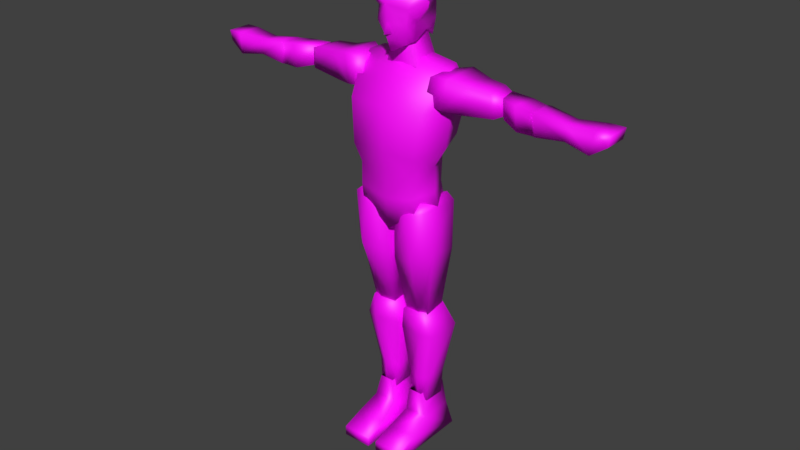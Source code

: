 # Source: lowPoly_man_hero.blend  (saved by Blender 2.93.21; exported with 4.5.12 LTS)
import bpy
from mathutils import Matrix  # noqa: F401  (used for matrix-valued properties, if any)

bpy.ops.wm.read_factory_settings(use_empty=True)
scene = bpy.context.scene
scene.name = 'Scene'

# ---- collections
col_collection_1 = bpy.data.collections.new('Collection 1'); scene.collection.children.link(col_collection_1)

# ---- images (referenced by path relative to the original .blend; pixels are not part of the script)
import os
ASSET_DIR = os.environ.get("B2B_ASSET_DIR", "")  # directory of the original .blend (textures are referenced by path, not embedded)
HERE = os.path.dirname(os.path.abspath(__file__))  # packed textures are extracted next to this script under _unpacked/

def load_image(name, relpath, width, height, colorspace="sRGB"):
    """Load a texture the original file referenced (path relative to the .blend, or extracted next to this script)."""
    p = next((c for c in (os.path.join(HERE, relpath), os.path.join(ASSET_DIR, relpath)) if relpath and os.path.exists(c)), "")
    if p:
        img = bpy.data.images.load(p, check_existing=True)
        img.name = name
    else:  # same state as the original file: an image datablock whose file is absent (Cycles renders it pink)
        img = bpy.data.images.new(name, width, height)
        img.source = "FILE"
        img.filepath = "//" + (relpath or name)
    img.colorspace_settings.name = colorspace
    return img
img_quien_es_quien_dc_comics_universo_marvel__jpg_004 = load_image('¿Quien es quien DC Comics Universo Marvel….jpg.004', '¿Quien es quien DC Comics Universo Marvel….jpg', 1024, 1024, 'sRGB')
img_quien_es_quien_dc_comics_universo_marvel__jpg = load_image('¿Quien es quien DC Comics Universo Marvel….jpg', '¿Quien es quien DC Comics Universo Marvel….jpg', 1024, 1024, 'sRGB')
img_quien_es_quien_dc_comics_universo_marvel__jpg_001 = load_image('¿Quien es quien DC Comics Universo Marvel….jpg.001', '¿Quien es quien DC Comics Universo Marvel….jpg', 1024, 1024, 'sRGB')
img_quien_es_quien_dc_comics_universo_marvel__jpg_002 = load_image('¿Quien es quien DC Comics Universo Marvel….jpg.002', '¿Quien es quien DC Comics Universo Marvel….jpg', 1024, 1024, 'sRGB')
img_quien_es_quien_dc_comics_universo_marvel__jpg_003 = load_image('¿Quien es quien DC Comics Universo Marvel….jpg.003', '¿Quien es quien DC Comics Universo Marvel….jpg', 1024, 1024, 'sRGB')
img_quien_es_quien_dc_comics_universo_marvel__jpg_005 = load_image('¿Quien es quien DC Comics Universo Marvel….jpg.005', '¿Quien es quien DC Comics Universo Marvel….jpg', 1024, 1024, 'sRGB')
img_quien_es_quien_dc_comics_universo_marvel__jpg_006 = load_image('¿Quien es quien DC Comics Universo Marvel….jpg.006', '¿Quien es quien DC Comics Universo Marvel….jpg', 1024, 1024, 'sRGB')

# ---- materials (node trees are filled in below, after node groups)
mat_material_005 = bpy.data.materials.new('Material.005')
mat_material_005.roughness = 0.5
mat_material_002 = bpy.data.materials.new('Material.002')
mat_material_002.roughness = 0.5
mat_material_001 = bpy.data.materials.new('Material.001')
mat_material_001.roughness = 0.5
mat_material_003 = bpy.data.materials.new('Material.003')
mat_material_003.roughness = 0.5
mat_material_004 = bpy.data.materials.new('Material.004')
mat_material_004.roughness = 0.5
mat_material_006 = bpy.data.materials.new('Material.006')
mat_material_006.roughness = 0.5
mat_material_007 = bpy.data.materials.new('Material.007')
mat_material_007.roughness = 0.5

# ---- material node trees
mat_material_005.use_nodes = True; mat_material_005.node_tree.nodes.clear()
_N = mat_material_005.node_tree.nodes; _L = mat_material_005.node_tree.links
n0 = _N.new('ShaderNodeBsdfPrincipled'); n0.name = 'Principled BSDF'; n0.location = (10, 300)
n0.distribution = 'GGX'
n0.subsurface_method = 'BURLEY'
n0.inputs[3].default_value = 1.45
n0.inputs[27].default_value = (0.0, 0.0, 0.0, 1.0)
n0.inputs[28].default_value = 1.0
n1 = _N.new('ShaderNodeOutputMaterial'); n1.name = 'Material Output'; n1.location = (300, 300)
n2 = _N.new('ShaderNodeNormalMap'); n2.name = 'Normal Map'; n2.location = (-300, -300)
n2.label = 'Normal/Map'
n2.inputs[0].default_value = 0.0
n3 = _N.new('ShaderNodeTexImage'); n3.name = 'Image Texture'; n3.location = (-300, 600)
n3.image = img_quien_es_quien_dc_comics_universo_marvel__jpg_004
_L.new(n0.outputs[0], n1.inputs[0])
_L.new(n2.outputs[0], n0.inputs[5])
_L.new(n3.outputs[0], n0.inputs[0])
n1.is_active_output = True
mat_material_002.use_nodes = True; mat_material_002.node_tree.nodes.clear()
_N = mat_material_002.node_tree.nodes; _L = mat_material_002.node_tree.links
n0 = _N.new('ShaderNodeBsdfPrincipled'); n0.name = 'Principled BSDF'; n0.location = (10, 300)
n0.distribution = 'GGX'
n0.subsurface_method = 'BURLEY'
n0.inputs[3].default_value = 1.45
n0.inputs[27].default_value = (0.0, 0.0, 0.0, 1.0)
n0.inputs[28].default_value = 1.0
n1 = _N.new('ShaderNodeOutputMaterial'); n1.name = 'Material Output'; n1.location = (300, 300)
n2 = _N.new('ShaderNodeNormalMap'); n2.name = 'Normal Map'; n2.location = (-300, -300)
n2.label = 'Normal/Map'
n2.inputs[0].default_value = 0.0
n3 = _N.new('ShaderNodeTexImage'); n3.name = 'Image Texture'; n3.location = (-300, 600)
n3.image = img_quien_es_quien_dc_comics_universo_marvel__jpg
_L.new(n0.outputs[0], n1.inputs[0])
_L.new(n2.outputs[0], n0.inputs[5])
_L.new(n3.outputs[0], n0.inputs[0])
n1.is_active_output = True
mat_material_001.use_nodes = True; mat_material_001.node_tree.nodes.clear()
_N = mat_material_001.node_tree.nodes; _L = mat_material_001.node_tree.links
n0 = _N.new('ShaderNodeBsdfPrincipled'); n0.name = 'Principled BSDF'; n0.location = (10, 300)
n0.distribution = 'GGX'
n0.subsurface_method = 'BURLEY'
n0.inputs[3].default_value = 1.45
n0.inputs[27].default_value = (0.0, 0.0, 0.0, 1.0)
n0.inputs[28].default_value = 1.0
n1 = _N.new('ShaderNodeOutputMaterial'); n1.name = 'Material Output'; n1.location = (300, 300)
n2 = _N.new('ShaderNodeNormalMap'); n2.name = 'Normal Map'; n2.location = (-300, -300)
n2.label = 'Normal/Map'
n2.inputs[0].default_value = 0.0
n3 = _N.new('ShaderNodeTexImage'); n3.name = 'Image Texture'; n3.location = (-300, 600)
n3.image = img_quien_es_quien_dc_comics_universo_marvel__jpg_001
_L.new(n0.outputs[0], n1.inputs[0])
_L.new(n2.outputs[0], n0.inputs[5])
_L.new(n3.outputs[0], n0.inputs[0])
n1.is_active_output = True
mat_material_003.use_nodes = True; mat_material_003.node_tree.nodes.clear()
_N = mat_material_003.node_tree.nodes; _L = mat_material_003.node_tree.links
n0 = _N.new('ShaderNodeBsdfPrincipled'); n0.name = 'Principled BSDF'; n0.location = (10, 300)
n0.distribution = 'GGX'
n0.subsurface_method = 'BURLEY'
n0.inputs[3].default_value = 1.45
n0.inputs[27].default_value = (0.0, 0.0, 0.0, 1.0)
n0.inputs[28].default_value = 1.0
n1 = _N.new('ShaderNodeOutputMaterial'); n1.name = 'Material Output'; n1.location = (300, 300)
n2 = _N.new('ShaderNodeNormalMap'); n2.name = 'Normal Map'; n2.location = (-300, -300)
n2.label = 'Normal/Map'
n2.inputs[0].default_value = 0.0
n3 = _N.new('ShaderNodeTexImage'); n3.name = 'Image Texture'; n3.location = (-300, 600)
n3.image = img_quien_es_quien_dc_comics_universo_marvel__jpg_002
_L.new(n0.outputs[0], n1.inputs[0])
_L.new(n2.outputs[0], n0.inputs[5])
_L.new(n3.outputs[0], n0.inputs[0])
n1.is_active_output = True
mat_material_004.use_nodes = True; mat_material_004.node_tree.nodes.clear()
_N = mat_material_004.node_tree.nodes; _L = mat_material_004.node_tree.links
n0 = _N.new('ShaderNodeBsdfPrincipled'); n0.name = 'Principled BSDF'; n0.location = (10, 300)
n0.distribution = 'GGX'
n0.subsurface_method = 'BURLEY'
n0.inputs[3].default_value = 1.45
n0.inputs[27].default_value = (0.0, 0.0, 0.0, 1.0)
n0.inputs[28].default_value = 1.0
n1 = _N.new('ShaderNodeOutputMaterial'); n1.name = 'Material Output'; n1.location = (300, 300)
n2 = _N.new('ShaderNodeNormalMap'); n2.name = 'Normal Map'; n2.location = (-300, -300)
n2.label = 'Normal/Map'
n2.inputs[0].default_value = 0.0
n3 = _N.new('ShaderNodeTexImage'); n3.name = 'Image Texture'; n3.location = (-300, 600)
n3.image = img_quien_es_quien_dc_comics_universo_marvel__jpg_003
_L.new(n0.outputs[0], n1.inputs[0])
_L.new(n2.outputs[0], n0.inputs[5])
_L.new(n3.outputs[0], n0.inputs[0])
n1.is_active_output = True
mat_material_006.use_nodes = True; mat_material_006.node_tree.nodes.clear()
_N = mat_material_006.node_tree.nodes; _L = mat_material_006.node_tree.links
n0 = _N.new('ShaderNodeBsdfPrincipled'); n0.name = 'Principled BSDF'; n0.location = (10, 300)
n0.distribution = 'GGX'
n0.subsurface_method = 'BURLEY'
n0.inputs[3].default_value = 1.45
n0.inputs[27].default_value = (0.0, 0.0, 0.0, 1.0)
n0.inputs[28].default_value = 1.0
n1 = _N.new('ShaderNodeOutputMaterial'); n1.name = 'Material Output'; n1.location = (300, 300)
n2 = _N.new('ShaderNodeNormalMap'); n2.name = 'Normal Map'; n2.location = (-300, -300)
n2.label = 'Normal/Map'
n2.inputs[0].default_value = 0.0
n3 = _N.new('ShaderNodeTexImage'); n3.name = 'Image Texture'; n3.location = (-300, 600)
n3.image = img_quien_es_quien_dc_comics_universo_marvel__jpg_005
_L.new(n0.outputs[0], n1.inputs[0])
_L.new(n2.outputs[0], n0.inputs[5])
_L.new(n3.outputs[0], n0.inputs[0])
n1.is_active_output = True
mat_material_007.use_nodes = True; mat_material_007.node_tree.nodes.clear()
_N = mat_material_007.node_tree.nodes; _L = mat_material_007.node_tree.links
n0 = _N.new('ShaderNodeBsdfPrincipled'); n0.name = 'Principled BSDF'; n0.location = (10, 300)
n0.distribution = 'GGX'
n0.subsurface_method = 'BURLEY'
n0.inputs[3].default_value = 1.45
n0.inputs[27].default_value = (0.0, 0.0, 0.0, 1.0)
n0.inputs[28].default_value = 1.0
n1 = _N.new('ShaderNodeOutputMaterial'); n1.name = 'Material Output'; n1.location = (300, 300)
n2 = _N.new('ShaderNodeNormalMap'); n2.name = 'Normal Map'; n2.location = (-300, -300)
n2.label = 'Normal/Map'
n2.inputs[0].default_value = 0.0
n3 = _N.new('ShaderNodeTexImage'); n3.name = 'Image Texture'; n3.location = (-300, 600)
n3.image = img_quien_es_quien_dc_comics_universo_marvel__jpg_006
_L.new(n0.outputs[0], n1.inputs[0])
_L.new(n2.outputs[0], n0.inputs[5])
_L.new(n3.outputs[0], n0.inputs[0])
n1.is_active_output = True

# ---- world
world_world = bpy.data.worlds.new('World'); scene.world = world_world
world_world.color = (0.05088, 0.05088, 0.05088)
world_world.use_sun_shadow = False
world_world.sun_shadow_jitter_overblur = 0.0
world_world.cycles.sampling_method = 'MANUAL'

# ---- meshes
me_cube_010 = bpy.data.meshes.new('Cube.010')
me_cube_010.from_pydata([(0.2709, -0.04932, 1.387), (0.1302, -0.06951, 1.4), (0.2777, 0.07534, 1.386), (0.1302, 0.04224, 1.4), (0.2893, -0.04932, 1.487), (0.1558, -0.06951, 1.499), (0.2961, 0.07534, 1.485), (0.1558, 0.04224, 1.499), (0.4196, -0.02331, 1.414), (0.4196, 0.03885, 1.415), (0.4196, -0.02554, 1.467), (0.4196, 0.03662, 1.468), (0.2057, -0.07212, 1.393), (0.1979, 0.08464, 1.394), (0.2166, 0.08464, 1.506), (0.2244, -0.07212, 1.504), (0.3778, 0.06201, 1.402), (0.3924, -0.04322, 1.402), (0.3784, -0.04608, 1.484), (0.3639, 0.05915, 1.484), (-0.2671, -0.04932, 1.387), (-0.1263, -0.06951, 1.4), (-0.2739, 0.07534, 1.386), (-0.1263, 0.04224, 1.4), (-0.2854, -0.04932, 1.487), (-0.1519, -0.06951, 1.499), (-0.2922, 0.07534, 1.485), (-0.1519, 0.04224, 1.499), (-0.4158, -0.02331, 1.414), (-0.4158, 0.03885, 1.415), (-0.4158, -0.02554, 1.467), (-0.4158, 0.03662, 1.468), (-0.2019, -0.07212, 1.393), (-0.1941, 0.08464, 1.394), (-0.2128, 0.08464, 1.506), (-0.2206, -0.07212, 1.504), (-0.374, 0.06201, 1.402), (-0.3885, -0.04322, 1.402), (-0.3746, -0.04608, 1.484), (-0.36, 0.05915, 1.484), (0.1082, -0.1172, 1.145), (0.1772, -0.04454, 1.471), (0.1179, 0.05353, 1.184), (0.1608, 0.06379, 1.513), (0.001929, 0.05353, 1.184), (0.001929, 0.06379, 1.539), (0.001929, -0.1172, 1.145), (0.001929, -0.04454, 1.497), (0.1854, 0.1015, 1.412), (0.1473, -0.1211, 1.375), (0.001929, -0.1333, 1.375), (0.001929, 0.1015, 1.412), (0.1179, -0.1005, 0.9976), (0.1278, 0.04955, 1.03), (0.001929, -0.1005, 0.9118), (0.001929, 0.05939, 0.9436), (0.001929, -0.1133, 1.031), (0.1126, -0.1133, 1.057), (0.1222, 0.04153, 1.084), (0.001929, 0.0516, 1.082), (0.1469, -0.02577, 1.165), (0.1772, 0.009627, 1.505), (0.001929, 0.009627, 1.532), (0.2075, -0.01593, 1.391), (0.1576, -0.02055, 1.014), (0.1512, -0.03109, 1.07), (-0.1044, -0.1172, 1.145), (-0.1696, -0.04454, 1.474), (-0.114, 0.05353, 1.184), (-0.1532, 0.06379, 1.516), (-0.1816, 0.1015, 1.412), (-0.1435, -0.1211, 1.375), (-0.1141, -0.1005, 0.9976), (-0.1239, 0.04955, 1.03), (-0.1087, -0.1133, 1.057), (-0.1183, 0.04153, 1.084), (-0.1431, -0.02577, 1.165), (-0.1696, 0.009627, 1.509), (-0.2036, -0.01593, 1.391), (-0.1537, -0.02055, 1.014), (-0.1474, -0.03109, 1.07), (0.1548, 0.08245, 1.254), (0.1347, -0.1269, 1.21), (0.001929, -0.1308, 1.21), (0.001929, 0.08245, 1.254), (0.1854, -0.02253, 1.231), (-0.1509, 0.08245, 1.254), (-0.1308, -0.1269, 1.21), (-0.1815, -0.02253, 1.231), (0.1267, -0.0794, 1.039), (0.1381, 0.05681, 1.039), (0.03042, -0.0794, 0.9973), (0.02731, 0.05681, 1.001), (0.1714, -0.06658, 0.8448), (0.1737, 0.04685, 0.8314), (0.0203, -0.09005, 0.7971), (0.02124, 0.04685, 0.7792), (0.1251, -0.02911, 0.5649), (0.1293, 0.04992, 0.5857), (0.03146, -0.02911, 0.5526), (0.03373, 0.04862, 0.5733), (0.1149, -0.1152, 0.8184), (0.1171, 0.06665, 0.801), (0.09051, -0.03909, 0.5587), (0.09467, 0.06449, 0.5795), (0.1614, 0.06699, 1.01), (0.0168, 0.06699, 0.9597), (0.1569, -0.09327, 1.012), (0.01971, -0.09211, 0.9594), (0.08878, -0.1142, 0.9836), (0.08856, 0.06954, 0.9826), (-0.1228, -0.0794, 1.039), (-0.1343, 0.05681, 1.039), (-0.02656, -0.0794, 0.9973), (-0.02345, 0.05681, 1.001), (-0.1675, -0.06658, 0.8448), (-0.1698, 0.04685, 0.8314), (-0.01644, -0.09005, 0.7971), (-0.01738, 0.04685, 0.7792), (-0.1213, -0.02911, 0.5649), (-0.1254, 0.04992, 0.5857), (-0.0276, -0.02911, 0.5526), (-0.02988, 0.04862, 0.5733), (-0.1111, -0.1152, 0.8184), (-0.1133, 0.06665, 0.801), (-0.08665, -0.03909, 0.5587), (-0.09081, 0.06449, 0.5795), (-0.1575, 0.06699, 1.01), (-0.01294, 0.06699, 0.9597), (-0.153, -0.09327, 1.012), (-0.01586, -0.09211, 0.9594), (-0.08492, -0.1142, 0.9836), (-0.0847, 0.06954, 0.9826), (0.03749, -0.05261, 1.574), (0.06226, -0.07379, 1.701), (0.0593, 0.03293, 1.618), (0.05404, -0.01949, 1.585), (0.001929, 0.06002, 1.597), (0.001929, -0.08528, 1.555), (0.001929, -0.108, 1.72), (0.001929, 0.000622, 1.561), (0.06169, -0.08142, 1.653), (0.07666, -0.04023, 1.658), (0.001929, -0.103, 1.653), (-0.03363, -0.05261, 1.574), (-0.0584, -0.07379, 1.701), (-0.05544, 0.03293, 1.618), (-0.05019, -0.01949, 1.585), (-0.05783, -0.08142, 1.653), (-0.07281, -0.04023, 1.658), (0.001929, -0.0997, 1.67), (0.02271, -0.09186, 1.621), (0.001929, -0.1212, 1.621), (-0.01886, -0.09186, 1.621), (0.1208, -0.04496, 0.5724), (0.1246, 0.06179, 0.5821), (0.02745, -0.04803, 0.565), (0.02932, 0.06179, 0.5746), (0.1559, -0.03676, 0.4805), (0.1593, 0.09689, 0.4833), (0.01169, -0.03709, 0.4797), (0.01256, 0.09731, 0.4825), (0.04379, 0.07268, 0.1675), (0.04162, -0.0114, 0.1675), (0.1169, 0.07231, 0.1675), (0.1147, -0.0114, 0.1675), (0.1241, -0.03347, 0.1048), (0.1241, 0.09876, 0.1048), (0.03073, -0.03347, 0.1048), (0.03244, 0.09876, 0.1048), (0.1348, 0.128, -0.001882), (0.02713, 0.128, -0.001882), (0.1348, -0.1164, 0.06659), (0.01766, -0.1164, 0.06325), (0.1348, -0.2046, -0.001882), (0.01766, -0.2046, -0.001882), (0.1348, -0.2043, 0.03681), (0.01766, -0.2043, 0.03681), (0.1029, 0.09909, 0.2005), (0.04661, 0.09944, 0.2005), (0.09886, -0.03024, 0.2005), (0.04248, -0.03024, 0.2005), (0.105, -0.05644, 0.4822), (0.1076, 0.1206, 0.4829), (0.07847, 0.09351, 0.1675), (0.0797, -0.02746, 0.1675), (0.03528, 0.07416, 0.2688), (0.03266, -0.01066, 0.2681), (0.1227, 0.07377, 0.2693), (0.1198, -0.01066, 0.2686), (0.08072, -0.02861, 0.2684), (0.08132, 0.09622, 0.2691), (-0.1171, -0.04496, 0.5724), (-0.1209, 0.06179, 0.5821), (-0.02376, -0.04803, 0.565), (-0.02563, 0.06179, 0.5746), (-0.1522, -0.03676, 0.4805), (-0.1557, 0.09689, 0.4833), (-0.007995, -0.03709, 0.4797), (-0.008867, 0.09731, 0.4825), (-0.0401, 0.07268, 0.1675), (-0.03793, -0.0114, 0.1675), (-0.1132, 0.07231, 0.1675), (-0.111, -0.0114, 0.1675), (-0.1243, -0.03347, 0.1048), (-0.1243, 0.09876, 0.1048), (-0.03091, -0.03347, 0.1048), (-0.03262, 0.09876, 0.1048), (-0.1349, 0.128, -0.001882), (-0.02731, 0.128, -0.001882), (-0.1349, -0.1164, 0.06659), (-0.01784, -0.1164, 0.06325), (-0.1349, -0.2046, -0.001882), (-0.01784, -0.2046, -0.001882), (-0.1349, -0.2043, 0.03681), (-0.01784, -0.2043, 0.03681), (-0.1031, 0.09909, 0.2005), (-0.04679, 0.09944, 0.2005), (-0.09904, -0.03024, 0.2005), (-0.04266, -0.03024, 0.2005), (-0.1013, -0.05644, 0.4822), (-0.1039, 0.1206, 0.4829), (-0.07478, 0.09351, 0.1675), (-0.07601, -0.02746, 0.1675), (-0.03159, 0.07416, 0.2688), (-0.02897, -0.01066, 0.2681), (-0.119, 0.07377, 0.2693), (-0.1161, -0.01066, 0.2686), (-0.07703, -0.02861, 0.2684), (-0.07763, 0.09622, 0.2691), (0.4211, -0.02979, 1.405), (0.4063, 0.04405, 1.405), (0.4176, -0.03244, 1.477), (0.4028, 0.04139, 1.477), (0.6569, -0.04605, 1.398), (0.6567, 0.02822, 1.398), (0.6568, -0.04563, 1.452), (0.6569, 0.0281, 1.451), (0.4819, 0.0464, 1.47), (0.4819, 0.05073, 1.377), (0.4819, -0.05976, 1.476), (0.4819, -0.04639, 1.384), (0.5376, 0.03069, 1.467), (0.5376, -0.05119, 1.466), (0.5376, 0.03177, 1.384), (0.5376, -0.04267, 1.384), (0.5526, 0.03883, 1.465), (0.5525, -0.06209, 1.465), (0.5526, 0.04003, 1.385), (0.553, -0.05024, 1.386), (0.753, -0.06031, 1.383), (0.753, 0.0426, 1.383), (0.7634, -0.05624, 1.461), (0.7634, 0.03853, 1.461), (0.8103, 0.03638, 1.422), (0.8103, -0.05409, 1.422), (0.8171, 0.03853, 1.461), (0.8171, -0.05624, 1.461), (0.5374, -0.005398, 1.385), (0.5374, -0.01025, 1.465), (0.5522, -0.004706, 1.377), (0.5521, -0.0119, 1.473), (-0.4075, -0.02979, 1.405), (-0.3926, 0.04405, 1.405), (-0.404, -0.03244, 1.477), (-0.3892, 0.04139, 1.477), (-0.653, -0.04605, 1.398), (-0.6528, 0.02822, 1.398), (-0.6529, -0.04563, 1.452), (-0.653, 0.0281, 1.451), (-0.478, 0.0464, 1.47), (-0.478, 0.05073, 1.377), (-0.478, -0.05976, 1.476), (-0.478, -0.04639, 1.384), (-0.5337, 0.03069, 1.467), (-0.5338, -0.05119, 1.466), (-0.5337, 0.03177, 1.384), (-0.5337, -0.04267, 1.384), (-0.5487, 0.03883, 1.465), (-0.5486, -0.06209, 1.465), (-0.5487, 0.04003, 1.385), (-0.5491, -0.05024, 1.386), (-0.7491, -0.06031, 1.383), (-0.7491, 0.0426, 1.383), (-0.7596, -0.05624, 1.461), (-0.7596, 0.03853, 1.461), (-0.8064, 0.03638, 1.422), (-0.8064, -0.05409, 1.422), (-0.8133, 0.03853, 1.461), (-0.8133, -0.05624, 1.461), (-0.5335, -0.005398, 1.385), (-0.5335, -0.01025, 1.465), (-0.5484, -0.004706, 1.377), (-0.5483, -0.0119, 1.473), (0.04692, 0.04913, 1.614), (0.03399, -0.03873, 1.583), (0.001846, 0.04913, 1.614), (0.001846, -0.03873, 1.583), (0.06279, -0.03025, 1.5), (0.06279, 0.07206, 1.523), (0.001846, 0.07206, 1.523), (0.001846, -0.03025, 1.5), (-0.04323, 0.04913, 1.614), (-0.0303, -0.03873, 1.583), (-0.0591, -0.03025, 1.5), (-0.0591, 0.07206, 1.523), (0.0023, 0.09728, 1.698), (0.0023, 0.07996, 1.766), (0.05434, 0.07453, 1.741), (0.05729, 0.08357, 1.695), (0.08717, 0.002276, 1.689), (0.06651, -0.01529, 1.76), (0.07046, -0.04413, 1.753), (0.0023, -0.01691, 1.797), (0.0023, -0.1006, 1.765), (0.07232, 0.0628, 1.65), (0.0023, 0.0832, 1.64), (-0.05292, 0.08357, 1.695), (-0.04996, 0.07453, 1.741), (-0.06586, -0.04413, 1.753), (-0.06855, -0.01691, 1.766), (-0.08279, 0.002276, 1.689), (-0.06772, 0.0628, 1.65), (-0.09639, -0.09998, 1.763), (0.1098, -0.02042, 1.729), (0.04578, 0.0801, 1.584), (-0.04523, 0.08424, 1.587), (0.001929, -0.1051, 1.605)], [], [(12, 1, 3, 13), (13, 3, 7, 14), (14, 7, 5, 15), (15, 5, 1, 12), (17, 16, 9, 8), (7, 3, 1, 5), (19, 18, 10, 11), (18, 17, 8, 10), (16, 19, 11, 9), (4, 15, 12, 0), (6, 14, 15, 4), (2, 13, 14, 6), (0, 12, 13, 2), (9, 11, 10, 8), (2, 6, 19, 16), (4, 0, 17, 18), (6, 4, 18, 19), (0, 2, 16, 17), (32, 33, 23, 21), (33, 34, 27, 23), (34, 35, 25, 27), (35, 32, 21, 25), (37, 28, 29, 36), (27, 25, 21, 23), (39, 31, 30, 38), (38, 30, 28, 37), (36, 29, 31, 39), (24, 20, 32, 35), (26, 24, 35, 34), (22, 26, 34, 33), (20, 22, 33, 32), (29, 28, 30, 31), (22, 36, 39, 26), (24, 38, 37, 20), (26, 39, 38, 24), (20, 37, 36, 22), (51, 45, 43, 48), (63, 61, 41, 49), (57, 56, 54, 52), (61, 62, 47, 41), (49, 41, 47, 50), (82, 49, 50, 83), (85, 63, 49, 82), (84, 51, 48, 81), (64, 52, 54), (59, 58, 53, 55), (65, 57, 52, 64), (60, 40, 57, 65), (44, 42, 58, 59), (40, 46, 56, 57), (42, 60, 65, 58), (58, 65, 64, 53), (55, 53, 64), (81, 48, 63, 85), (43, 45, 62, 61), (48, 43, 61, 63), (51, 70, 69, 45), (78, 71, 67, 77), (74, 72, 54, 56), (77, 67, 47, 62), (71, 50, 47, 67), (87, 83, 50, 71), (88, 87, 71, 78), (84, 86, 70, 51), (54, 72, 79), (59, 55, 73, 75), (80, 79, 72, 74), (76, 80, 74, 66), (44, 59, 75, 68), (66, 74, 56, 46), (68, 75, 80, 76), (75, 73, 79, 80), (86, 88, 78, 70), (69, 77, 62, 45), (70, 78, 77, 69), (55, 54, 79), (73, 55, 79), (54, 55, 64), (68, 76, 88, 86), (44, 68, 86, 84), (76, 66, 87, 88), (66, 46, 83, 87), (42, 81, 85, 60), (44, 84, 81, 42), (60, 85, 82, 40), (40, 82, 83, 46), (89, 91, 109), (102, 94, 98, 104), (110, 105, 94, 102), (105, 107, 93, 94), (108, 106, 96, 95), (109, 108, 95, 101), (104, 98, 97, 103), (94, 93, 97, 98), (95, 96, 100, 99), (101, 95, 99, 103), (93, 101, 103, 97), (100, 104, 103, 99), (107, 109, 101, 93), (106, 110, 102, 96), (96, 102, 104, 100), (92, 90, 110), (91, 108, 109), (91, 92, 106, 108), (90, 89, 107, 105), (90, 105, 110), (107, 89, 109), (106, 92, 110), (92, 91, 89, 90), (111, 131, 113), (124, 126, 120, 116), (132, 124, 116, 127), (127, 116, 115, 129), (130, 117, 118, 128), (131, 123, 117, 130), (126, 125, 119, 120), (116, 120, 119, 115), (117, 121, 122, 118), (123, 125, 121, 117), (115, 119, 125, 123), (122, 121, 125, 126), (129, 115, 123, 131), (128, 118, 124, 132), (118, 122, 126, 124), (114, 132, 112), (113, 131, 130), (113, 130, 128, 114), (112, 127, 129, 111), (112, 132, 127), (129, 131, 111), (128, 132, 114), (114, 112, 111, 113), (142, 134, 141), (140, 136, 133, 138), (141, 134, 139, 143), (133, 141, 327, 138), (135, 142, 136), (136, 142, 141, 133), (146, 149, 321, 322), (140, 138, 144, 147), (319, 145, 323), (146, 322, 326), (149, 145, 319, 321), (148, 143, 139, 145), (144, 138, 327, 148), (315, 135, 325), (147, 144, 148, 149), (142, 135, 315, 310), (136, 140, 137, 135), (146, 137, 140, 147), (151, 150, 152), (153, 152, 150), (152, 153, 151), (155, 159, 183), (155, 154, 158, 159), (156, 157, 161, 160), (156, 160, 182), (184, 185, 163, 162), (191, 188, 164, 184), (188, 189, 165, 164), (187, 186, 162, 163), (190, 187, 163, 185), (179, 178, 167, 169), (168, 169, 171), (178, 180, 166, 167), (181, 179, 169, 168), (180, 181, 168, 166), (170, 166, 172), (169, 167, 170, 171), (167, 166, 170), (173, 175, 177), (166, 168, 173, 172), (171, 175, 173), (171, 170, 174, 175), (176, 177, 175, 174), (172, 173, 177, 176), (174, 172, 176), (189, 190, 185, 165), (186, 191, 184, 162), (164, 165, 185, 184), (161, 183, 191, 186), (158, 182, 190, 189), (182, 160, 187, 190), (160, 161, 186, 187), (159, 158, 189, 188), (183, 159, 188, 191), (157, 155, 183), (158, 154, 182), (157, 156, 154, 155), (161, 157, 183), (154, 156, 182), (174, 170, 172), (168, 171, 173), (193, 221, 197), (193, 197, 196, 192), (194, 198, 199, 195), (194, 220, 198), (222, 200, 201, 223), (229, 222, 202, 226), (226, 202, 203, 227), (225, 201, 200, 224), (228, 223, 201, 225), (217, 207, 205, 216), (206, 209, 207), (216, 205, 204, 218), (219, 206, 207, 217), (218, 204, 206, 219), (208, 210, 204), (207, 209, 208, 205), (205, 208, 204), (211, 215, 213), (204, 210, 211, 206), (209, 211, 213), (209, 213, 212, 208), (214, 212, 213, 215), (210, 214, 215, 211), (212, 214, 210), (227, 203, 223, 228), (224, 200, 222, 229), (202, 222, 223, 203), (199, 224, 229, 221), (196, 227, 228, 220), (220, 228, 225, 198), (198, 225, 224, 199), (197, 226, 227, 196), (221, 229, 226, 197), (195, 221, 193), (196, 220, 192), (195, 193, 192, 194), (199, 221, 195), (192, 220, 194), (212, 210, 208), (206, 211, 209), (248, 246, 237, 235), (261, 247, 236), (260, 248, 235), (247, 249, 234, 236), (232, 230, 241, 240), (246, 261, 237), (230, 231, 239, 241), (231, 233, 238, 239), (240, 241, 245, 243), (239, 244, 258), (240, 243, 259), (239, 238, 242, 244), (243, 245, 249, 247), (258, 244, 248, 260), (259, 243, 247, 261), (244, 242, 246, 248), (234, 260, 235), (237, 236, 252, 253), (236, 234, 250, 252), (235, 237, 253, 251), (251, 253, 256, 254), (234, 235, 251, 250), (254, 256, 257, 255), (253, 252, 257, 256), (252, 250, 255, 257), (238, 240, 259), (242, 259, 261, 246), (245, 258, 260, 249), (250, 251, 254, 255), (249, 260, 234), (237, 261, 236), (242, 238, 259), (241, 239, 258), (245, 241, 258), (233, 232, 240, 238), (231, 230, 232, 233), (280, 267, 269, 278), (293, 268, 279), (292, 267, 280), (279, 268, 266, 281), (264, 272, 273, 262), (278, 269, 293), (262, 273, 271, 263), (263, 271, 270, 265), (272, 275, 277, 273), (271, 290, 276), (272, 291, 275), (271, 276, 274, 270), (275, 279, 281, 277), (290, 292, 280, 276), (291, 293, 279, 275), (276, 280, 278, 274), (266, 267, 292), (269, 285, 284, 268), (268, 284, 282, 266), (267, 283, 285, 269), (283, 286, 288, 285), (266, 282, 283, 267), (286, 287, 289, 288), (285, 288, 289, 284), (284, 289, 287, 282), (270, 291, 272), (274, 278, 293, 291), (277, 281, 292, 290), (282, 287, 286, 283), (281, 266, 292), (269, 268, 293), (274, 291, 270), (273, 290, 271), (277, 290, 273), (265, 270, 272, 264), (263, 265, 264, 262), (294, 295, 298, 299), (295, 297, 301, 298), (296, 294, 299, 300), (302, 305, 304, 303), (303, 304, 301, 297), (296, 300, 305, 302), (145, 149, 148), (139, 134, 312, 314), (312, 134, 324), (149, 146, 147), (306, 307, 308, 309), (309, 308, 311, 310), (308, 307, 313, 311), (311, 313, 314, 312), (316, 306, 309, 315), (306, 317, 318, 307), (321, 319, 320), (317, 321, 320, 318), (318, 320, 313, 307), (320, 319, 314, 313), (322, 321, 317), (316, 322, 317, 306), (312, 310, 311), (310, 315, 309), (145, 139, 323), (314, 319, 323), (139, 314, 323), (137, 316, 325), (310, 312, 324), (134, 142, 324), (142, 310, 324), (137, 146, 326), (316, 315, 325), (135, 137, 325), (316, 137, 326), (322, 316, 326), (327, 141, 143), (148, 327, 143)])
me_cube_010.polygons.foreach_set('use_smooth', [True] * 343)
me_cube_010.polygons.foreach_set('material_index', [0, 0, 0, 0, 0, 0, 0, 0, 0, 0, 0, 0, 0, 0, 0, 0, 0, 0, 0, 0, 0, 0, 0, 0, 0, 0, 0, 0, 0, 0, 0, 0, 0, 0, 0, 0, 1, 1, 1, 1, 1, 1, 1, 1, 1, 1, 1, 1, 1, 1, 1, 1, 1, 1, 1, 1, 1, 1, 1, 1, 1, 1, 1, 1, 1, 1, 1, 1, 1, 1, 1, 1, 1, 1, 1, 1, 1, 1, 1, 1, 1, 1, 1, 1, 1, 1, 2, 2, 2, 2, 2, 2, 2, 2, 2, 2, 2, 2, 2, 2, 2, 2, 2, 2, 2, 2, 2, 2, 2, 2, 2, 2, 2, 2, 2, 2, 2, 2, 2, 2, 2, 2, 2, 2, 2, 2, 2, 2, 2, 2, 2, 2, 3, 3, 3, 3, 3, 3, 3, 3, 3, 3, 3, 3, 3, 3, 3, 3, 3, 3, 3, 3, 3, 4, 4, 4, 4, 4, 4, 4, 4, 4, 4, 4, 4, 4, 4, 4, 4, 4, 4, 4, 4, 4, 4, 4, 4, 4, 4, 4, 4, 4, 4, 4, 4, 4, 4, 4, 4, 4, 4, 4, 4, 4, 4, 4, 4, 4, 4, 4, 4, 4, 4, 4, 4, 4, 4, 4, 4, 4, 4, 4, 4, 4, 4, 4, 4, 4, 4, 4, 4, 4, 4, 4, 4, 4, 4, 4, 4, 4, 4, 4, 4, 5, 5, 5, 5, 5, 5, 5, 5, 5, 5, 5, 5, 5, 5, 5, 5, 5, 5, 5, 5, 5, 5, 5, 5, 5, 5, 5, 5, 5, 5, 5, 5, 5, 5, 5, 5, 5, 5, 5, 5, 5, 5, 5, 5, 5, 5, 5, 5, 5, 5, 5, 5, 5, 5, 5, 5, 5, 5, 5, 5, 5, 5, 5, 5, 5, 5, 5, 5, 5, 5, 5, 5, 6, 6, 6, 6, 6, 6, 3, 3, 3, 3, 3, 3, 3, 3, 3, 3, 3, 3, 3, 3, 3, 3, 3, 3, 3, 3, 3, 3, 3, 3, 3, 3, 3, 3, 3, 3, 3, 3])
_uv = me_cube_010.uv_layers.new(name='UVMap')
_uv.uv.foreach_set('vector', [0.5899, 0.9417, 0.5537, 0.945, 0.5537, 0.945, 0.5862, 0.9424, 0.4018, 0.82, 0.4345, 0.8227, 0.4221, 0.8666, 0.3927, 0.8696, 0.7252, 0.99, 0.7057, 0.9786, 0.7057, 0.9484, 0.7277, 0.9477, 0.5989, 0.9904, 0.566, 0.9881, 0.5537, 0.945, 0.5899, 0.9417, 0.6793, 0.9458, 0.6724, 0.9459, 0.6924, 0.9514, 0.6924, 0.9512, 0.566, 0.9881, 0.5537, 0.945, 0.5537, 0.945, 0.566, 0.9881, 0.7724, 0.9831, 0.7771, 0.9547, 0.7903, 0.9603, 0.7903, 0.9771, 0.6727, 0.9814, 0.6793, 0.9458, 0.6924, 0.9512, 0.6924, 0.9743, 0.3148, 0.8236, 0.3215, 0.8599, 0.2946, 0.8528, 0.2946, 0.8292, 0.6299, 0.9827, 0.5989, 0.9904, 0.5899, 0.9417, 0.6211, 0.9393, 0.7507, 0.9875, 0.7252, 0.99, 0.7277, 0.9477, 0.7485, 0.9538, 0.3632, 0.8163, 0.4018, 0.82, 0.3927, 0.8696, 0.3543, 0.8606, 0.6211, 0.9393, 0.5899, 0.9417, 0.5862, 0.9424, 0.6244, 0.9388, 0.6924, 0.9514, 0.6924, 0.9745, 0.6924, 0.9743, 0.6924, 0.9512, 0.3632, 0.8163, 0.3543, 0.8606, 0.3215, 0.8599, 0.3148, 0.8236, 0.6299, 0.9827, 0.6211, 0.9393, 0.6793, 0.9458, 0.6727, 0.9814, 0.7507, 0.9875, 0.7485, 0.9538, 0.7771, 0.9547, 0.7724, 0.9831, 0.6211, 0.9393, 0.6244, 0.9388, 0.6724, 0.9459, 0.6793, 0.9458, 0.3852, 0.8886, 0.3889, 0.8892, 0.4214, 0.8919, 0.4214, 0.8919, 0.5913, 0.82, 0.6003, 0.8696, 0.5709, 0.8666, 0.5585, 0.8227, 0.2506, 0.988, 0.2482, 0.9424, 0.2693, 0.9431, 0.2693, 0.9756, 0.3762, 0.9373, 0.3852, 0.8886, 0.4214, 0.8919, 0.4091, 0.9349, 0.2958, 0.8927, 0.2827, 0.8981, 0.2827, 0.8983, 0.3027, 0.8928, 0.4091, 0.9349, 0.4091, 0.9349, 0.4214, 0.8919, 0.4214, 0.8919, 0.2053, 0.9805, 0.1882, 0.974, 0.1882, 0.9559, 0.2008, 0.9499, 0.3024, 0.9282, 0.2827, 0.9212, 0.2827, 0.8981, 0.2958, 0.8927, 0.6782, 0.8236, 0.6984, 0.8292, 0.6984, 0.8528, 0.6715, 0.8599, 0.3452, 0.9296, 0.354, 0.8862, 0.3852, 0.8886, 0.3762, 0.9373, 0.2262, 0.9853, 0.2283, 0.949, 0.2482, 0.9424, 0.2506, 0.988, 0.6298, 0.8163, 0.6387, 0.8606, 0.6003, 0.8696, 0.5913, 0.82, 0.354, 0.8862, 0.3507, 0.8857, 0.3889, 0.8892, 0.3852, 0.8886, 0.2827, 0.8983, 0.2827, 0.8981, 0.2827, 0.9212, 0.2827, 0.9214, 0.6298, 0.8163, 0.6782, 0.8236, 0.6715, 0.8599, 0.6387, 0.8606, 0.3452, 0.9296, 0.3024, 0.9282, 0.2958, 0.8927, 0.354, 0.8862, 0.2262, 0.9853, 0.2053, 0.9805, 0.2008, 0.9499, 0.2283, 0.949, 0.354, 0.8862, 0.2958, 0.8927, 0.3027, 0.8928, 0.3507, 0.8857, 0.4965, 0.828, 0.4965, 0.8844, 0.4197, 0.8727, 0.4078, 0.828, 0.4181, 0.7348, 0.4036, 0.7846, 0.4036, 0.7695, 0.3893, 0.7278, 0.3727, 0.5894, 0.3196, 0.5782, 0.3196, 0.5263, 0.3752, 0.5637, 0.4036, 0.7846, 0.3196, 0.7961, 0.3196, 0.781, 0.4036, 0.7695, 0.3893, 0.7278, 0.4036, 0.7695, 0.3196, 0.781, 0.3196, 0.7278, 0.3833, 0.6562, 0.3893, 0.7278, 0.3196, 0.7278, 0.3196, 0.6562, 0.9313, 0.5134, 0.934, 0.5783, 0.8912, 0.5718, 0.8888, 0.5049, 0.4965, 0.7577, 0.4965, 0.828, 0.4078, 0.828, 0.4226, 0.7577, 0.9321, 0.4248, 0.8996, 0.4183, 0.8996, 0.3834, 0.4965, 0.6816, 0.4384, 0.6823, 0.4357, 0.6581, 0.4965, 0.62, 0.9278, 0.4479, 0.8944, 0.4424, 0.8996, 0.4183, 0.9321, 0.4248, 0.93, 0.4862, 0.8928, 0.4783, 0.8944, 0.4424, 0.9278, 0.4479, 0.4965, 0.7267, 0.4405, 0.7267, 0.4384, 0.6823, 0.4965, 0.6816, 0.3706, 0.6278, 0.3196, 0.6278, 0.3196, 0.5782, 0.3727, 0.5894, 0.9622, 0.4941, 0.93, 0.4862, 0.9278, 0.4479, 0.9574, 0.4535, 0.9574, 0.4535, 0.9278, 0.4479, 0.9321, 0.4248, 0.9606, 0.4313, 0.9646, 0.3964, 0.9606, 0.4313, 0.9321, 0.4248, 0.974, 0.5225, 0.9818, 0.587, 0.934, 0.5783, 0.9313, 0.5134, 0.3958, 0.7878, 0.3196, 0.7993, 0.3196, 0.7961, 0.4036, 0.7846, 0.4076, 0.744, 0.3958, 0.7878, 0.4036, 0.7846, 0.4181, 0.7348, 0.4965, 0.828, 0.5852, 0.828, 0.5715, 0.8743, 0.4965, 0.8844, 0.2211, 0.7348, 0.25, 0.7278, 0.2374, 0.7711, 0.2374, 0.7862, 0.2666, 0.5894, 0.2641, 0.5637, 0.3196, 0.5263, 0.3196, 0.5782, 0.2374, 0.7862, 0.2374, 0.7711, 0.3196, 0.781, 0.3196, 0.7961, 0.25, 0.7278, 0.3196, 0.7278, 0.3196, 0.781, 0.2374, 0.7711, 0.256, 0.6562, 0.3196, 0.6562, 0.3196, 0.7278, 0.25, 0.7278, 0.9313, 0.5134, 0.8888, 0.5049, 0.8912, 0.5718, 0.934, 0.5783, 0.4965, 0.7577, 0.5704, 0.7577, 0.5852, 0.828, 0.4965, 0.828, 0.8996, 0.3834, 0.8996, 0.4183, 0.9321, 0.4248, 0.4965, 0.6816, 0.4965, 0.62, 0.5574, 0.6581, 0.5546, 0.6823, 0.9278, 0.4479, 0.9321, 0.4248, 0.8996, 0.4183, 0.8944, 0.4424, 0.93, 0.4862, 0.9278, 0.4479, 0.8944, 0.4424, 0.8928, 0.4783, 0.4965, 0.7267, 0.4965, 0.6816, 0.5546, 0.6823, 0.5526, 0.7267, 0.2687, 0.6278, 0.2666, 0.5894, 0.3196, 0.5782, 0.3196, 0.6278, 0.9622, 0.4941, 0.9574, 0.4535, 0.9278, 0.4479, 0.93, 0.4862, 0.9574, 0.4535, 0.9606, 0.4313, 0.9321, 0.4248, 0.9278, 0.4479, 0.974, 0.5225, 0.9313, 0.5134, 0.934, 0.5783, 0.9818, 0.587, 0.2453, 0.7894, 0.2374, 0.7862, 0.3196, 0.7961, 0.3196, 0.7993, 0.2317, 0.744, 0.2211, 0.7348, 0.2374, 0.7862, 0.2453, 0.7894, 0.9646, 0.3964, 0.8996, 0.3834, 0.9321, 0.4248, 0.9606, 0.4313, 0.9646, 0.3964, 0.9321, 0.4248, 0.8996, 0.3834, 0.9646, 0.3964, 0.9321, 0.4248, 0.9622, 0.4941, 0.93, 0.4862, 0.9313, 0.5134, 0.974, 0.5225, 0.4965, 0.7267, 0.5526, 0.7267, 0.5704, 0.7577, 0.4965, 0.7577, 0.93, 0.4862, 0.8928, 0.4783, 0.8888, 0.5049, 0.9313, 0.5134, 0.2687, 0.6278, 0.3196, 0.6278, 0.3196, 0.6562, 0.256, 0.6562, 0.9622, 0.4941, 0.974, 0.5225, 0.9313, 0.5134, 0.93, 0.4862, 0.4965, 0.7267, 0.4965, 0.7577, 0.4226, 0.7577, 0.4405, 0.7267, 0.93, 0.4862, 0.9313, 0.5134, 0.8888, 0.5049, 0.8928, 0.4783, 0.3706, 0.6278, 0.3833, 0.6562, 0.3196, 0.6562, 0.3196, 0.6278, 0.6489, 0.6706, 0.6028, 0.6526, 0.6307, 0.6467, 0.4408, 0.5567, 0.4135, 0.5702, 0.4349, 0.4611, 0.4517, 0.4583, 0.4546, 0.6373, 0.4194, 0.6493, 0.4135, 0.5702, 0.4408, 0.5567, 0.9677, 0.4232, 0.9025, 0.4241, 0.9134, 0.3562, 0.9595, 0.3507, 0.903, 0.4028, 0.9677, 0.4029, 0.9595, 0.3295, 0.9038, 0.3367, 0.6307, 0.6467, 0.5976, 0.6361, 0.5979, 0.5655, 0.6433, 0.5748, 0.9667, 0.2482, 0.9608, 0.2507, 0.9286, 0.2423, 0.9246, 0.2398, 0.9595, 0.3507, 0.9134, 0.3562, 0.9286, 0.2423, 0.9608, 0.2507, 0.9038, 0.3367, 0.9595, 0.3295, 0.9602, 0.2457, 0.9286, 0.2372, 0.6433, 0.5748, 0.5979, 0.5655, 0.6033, 0.4591, 0.6316, 0.4618, 0.6703, 0.5863, 0.6433, 0.5748, 0.6316, 0.4618, 0.6482, 0.4645, 0.9602, 0.2457, 0.9667, 0.2482, 0.9246, 0.2398, 0.9286, 0.2372, 0.6634, 0.6589, 0.6307, 0.6467, 0.6433, 0.5748, 0.6703, 0.5863, 0.4893, 0.6271, 0.4546, 0.6373, 0.4408, 0.5567, 0.4872, 0.547, 0.4872, 0.547, 0.4408, 0.5567, 0.4517, 0.4583, 0.4811, 0.4556, 0.4842, 0.6454, 0.4307, 0.6625, 0.4546, 0.6373, 0.6028, 0.6526, 0.5976, 0.6361, 0.6307, 0.6467, 0.9082, 0.4182, 0.9636, 0.4196, 0.9677, 0.4029, 0.903, 0.4028, 0.9636, 0.4353, 0.9082, 0.435, 0.9025, 0.4241, 0.9677, 0.4232, 0.4307, 0.6625, 0.4194, 0.6493, 0.4546, 0.6373, 0.6634, 0.6589, 0.6489, 0.6706, 0.6307, 0.6467, 0.4893, 0.6271, 0.4842, 0.6454, 0.4546, 0.6373, 0.9636, 0.4196, 0.9082, 0.4182, 0.9082, 0.435, 0.9636, 0.4353, 0.6986, 0.6737, 0.7168, 0.6498, 0.7448, 0.6557, 0.5522, 0.5567, 0.5413, 0.4583, 0.5581, 0.4611, 0.5795, 0.5702, 0.5384, 0.6373, 0.5522, 0.5567, 0.5795, 0.5702, 0.5736, 0.6493, 0.9677, 0.4232, 0.9595, 0.3507, 0.9134, 0.3562, 0.9025, 0.4241, 0.903, 0.4028, 0.9038, 0.3367, 0.9595, 0.3295, 0.9677, 0.4029, 0.7168, 0.6498, 0.7043, 0.5779, 0.7496, 0.5686, 0.7499, 0.6393, 0.5413, 0.4583, 0.5393, 0.4491, 0.5561, 0.4518, 0.5581, 0.4611, 0.9595, 0.3507, 0.9608, 0.2507, 0.9286, 0.2423, 0.9134, 0.3562, 0.9038, 0.3367, 0.9286, 0.2372, 0.9602, 0.2457, 0.9595, 0.3295, 0.7043, 0.5779, 0.716, 0.465, 0.7443, 0.4623, 0.7496, 0.5686, 0.6772, 0.5894, 0.6994, 0.4676, 0.716, 0.465, 0.7043, 0.5779, 0.9602, 0.2457, 0.9286, 0.2372, 0.9246, 0.2398, 0.9667, 0.2482, 0.6842, 0.6621, 0.6772, 0.5894, 0.7043, 0.5779, 0.7168, 0.6498, 0.5037, 0.6271, 0.5058, 0.547, 0.5522, 0.5567, 0.5384, 0.6373, 0.5058, 0.547, 0.5119, 0.4556, 0.5413, 0.4583, 0.5522, 0.5567, 0.5088, 0.6454, 0.5384, 0.6373, 0.5623, 0.6625, 0.7448, 0.6557, 0.7168, 0.6498, 0.7499, 0.6393, 0.9082, 0.4182, 0.903, 0.4028, 0.9677, 0.4029, 0.9636, 0.4196, 0.9636, 0.4353, 0.9677, 0.4232, 0.9025, 0.4241, 0.9082, 0.435, 0.5623, 0.6625, 0.5384, 0.6373, 0.5736, 0.6493, 0.6842, 0.6621, 0.7168, 0.6498, 0.6986, 0.6737, 0.5037, 0.6271, 0.5384, 0.6373, 0.5088, 0.6454, 0.9636, 0.4196, 0.9636, 0.4353, 0.9082, 0.435, 0.9082, 0.4182, 0.4133, 0.1477, 0.3614, 0.2211, 0.3467, 0.1484, 0.1465, 0.784, 0.1695, 0.7374, 0.1955, 0.7577, 0.219, 0.7952, 0.3467, 0.1484, 0.3614, 0.2211, 0.2546, 0.2577, 0.2543, 0.1542, 0.3394, 0.01548, 0.3467, 0.1484, 0.2541, 0.08402, 0.2539, 0.001049, 0.1182, 0.708, 0.1908, 0.6707, 0.1695, 0.7374, 0.4034, 0.01993, 0.4133, 0.1477, 0.3467, 0.1484, 0.3394, 0.01548, 0.1313, 0.4245, 0.07724, 0.373, 0.1148, 0.3569, 0.1591, 0.3953, 0.08852, 0.4872, 0.01863, 0.4801, 0.04945, 0.451, 0.07849, 0.4385, 0.0921, 0.29, 0.05715, 0.3323, 0.03673, 0.272, 0.1313, 0.4245, 0.1591, 0.3953, 0.1779, 0.4518, 0.07724, 0.373, 0.05715, 0.3323, 0.0921, 0.29, 0.1148, 0.3569, 0.1619, 0.149, 0.2543, 0.1542, 0.2546, 0.2577, 0.1477, 0.2218, 0.1685, 0.01598, 0.2539, 0.001049, 0.2541, 0.08402, 0.1619, 0.149, 0.09647, 0.6712, 0.1182, 0.708, 0.06655, 0.729, 0.1045, 0.02081, 0.1685, 0.01598, 0.1619, 0.149, 0.09531, 0.1486, 0.1908, 0.6707, 0.1182, 0.708, 0.09647, 0.6712, 0.1574, 0.6336, 0.1695, 0.7374, 0.1465, 0.784, 0.09059, 0.7639, 0.1182, 0.708, 0.1313, 0.4245, 0.1451, 0.4817, 0.08852, 0.4872, 0.07849, 0.4385, 0.2867, 0.2842, 0.2615, 0.3351, 0.2608, 0.3002, 0.2342, 0.2852, 0.2608, 0.3002, 0.2615, 0.3351, 0.2608, 0.3002, 0.2342, 0.2852, 0.2867, 0.2842, 0.4372, 0.4595, 0.4204, 0.4156, 0.4454, 0.4154, 0.9656, 0.2493, 0.9222, 0.2453, 0.9255, 0.2079, 0.9799, 0.2091, 0.9209, 0.2423, 0.9656, 0.2462, 0.9801, 0.2087, 0.9254, 0.2076, 0.6045, 0.4458, 0.5969, 0.4087, 0.6416, 0.4098, 0.9785, 0.08058, 0.9293, 0.08058, 0.9358, 0.08058, 0.97, 0.08058, 0.4581, 0.3205, 0.4381, 0.3206, 0.4409, 0.2754, 0.4595, 0.2754, 0.9705, 0.122, 0.9361, 0.1217, 0.9358, 0.08058, 0.9699, 0.08058, 0.9361, 0.1215, 0.9706, 0.1218, 0.97, 0.08058, 0.9358, 0.08058, 0.63, 0.3168, 0.607, 0.3166, 0.6113, 0.2729, 0.6295, 0.2729, 0.4749, 0.29, 0.4477, 0.29, 0.4374, 0.2475, 0.4818, 0.2475, 0.9268, 0.05508, 0.9806, 0.05508, 0.9925, 0.01166, 0.9808, 0.09399, 0.9282, 0.09399, 0.9268, 0.05508, 0.9806, 0.05508, 0.9282, 0.09399, 0.9809, 0.09399, 0.9806, 0.05508, 0.9268, 0.05508, 0.6418, 0.2607, 0.6148, 0.2607, 0.6092, 0.219, 0.6539, 0.219, 0.9925, 0.01166, 0.9268, 0.05508, 0.8931, 0.03952, 0.4818, 0.2475, 0.4374, 0.2475, 0.4323, 0.2001, 0.4843, 0.2001, 0.9806, 0.05508, 0.9268, 0.05508, 0.9925, 0.01166, 0.8931, 0.03816, 0.8572, 0.01166, 0.8573, 0.0274, 0.6539, 0.219, 0.6092, 0.219, 0.6029, 0.201, 0.659, 0.2024, 0.9925, 0.01166, 0.8572, 0.01166, 0.8931, 0.03816, 0.6074, 0.1726, 0.659, 0.1726, 0.659, 0.1726, 0.6029, 0.1726, 0.659, 0.1895, 0.6029, 0.1895, 0.6029, 0.1726, 0.659, 0.1726, 0.659, 0.2024, 0.6029, 0.201, 0.6029, 0.1895, 0.659, 0.1895, 0.8572, 0.01166, 0.8931, 0.03952, 0.8573, 0.0274, 0.6487, 0.3169, 0.63, 0.3168, 0.6295, 0.2729, 0.6463, 0.2729, 0.4804, 0.3204, 0.4581, 0.3205, 0.4595, 0.2754, 0.4763, 0.2754, 0.9699, 0.08058, 0.9358, 0.08058, 0.9293, 0.08058, 0.9785, 0.08058, 0.4914, 0.4152, 0.4454, 0.4154, 0.4581, 0.3205, 0.4804, 0.3204, 0.666, 0.4091, 0.6416, 0.4098, 0.63, 0.3168, 0.6487, 0.3169, 0.6416, 0.4098, 0.5969, 0.4087, 0.607, 0.3166, 0.63, 0.3168, 0.9254, 0.2076, 0.9801, 0.2087, 0.9706, 0.1218, 0.9361, 0.1215, 0.9799, 0.2091, 0.9255, 0.2079, 0.9361, 0.1217, 0.9705, 0.122, 0.4454, 0.4154, 0.4204, 0.4156, 0.4381, 0.3206, 0.4581, 0.3205, 0.4833, 0.4561, 0.4372, 0.4595, 0.4454, 0.4154, 0.666, 0.4091, 0.6492, 0.449, 0.6416, 0.4098, 0.9656, 0.2462, 0.9209, 0.2423, 0.9222, 0.2453, 0.9656, 0.2493, 0.4914, 0.4152, 0.4833, 0.4561, 0.4454, 0.4154, 0.6492, 0.449, 0.6045, 0.4458, 0.6416, 0.4098, 0.8572, 0.01166, 0.9925, 0.01166, 0.8931, 0.03952, 0.9268, 0.05508, 0.9925, 0.01166, 0.8931, 0.03816, 0.5559, 0.4595, 0.5477, 0.4154, 0.5727, 0.4156, 0.9656, 0.2493, 0.9799, 0.2091, 0.9255, 0.2079, 0.9222, 0.2453, 0.9209, 0.2423, 0.9254, 0.2076, 0.9801, 0.2087, 0.9656, 0.2462, 0.7508, 0.4458, 0.7137, 0.4098, 0.7584, 0.4087, 0.9785, 0.08058, 0.97, 0.08058, 0.9358, 0.08058, 0.9293, 0.08058, 0.535, 0.3205, 0.5336, 0.2754, 0.5522, 0.2754, 0.555, 0.3206, 0.9705, 0.122, 0.9699, 0.08058, 0.9358, 0.08058, 0.9361, 0.1217, 0.9361, 0.1215, 0.9358, 0.08058, 0.97, 0.08058, 0.9706, 0.1218, 0.7253, 0.3168, 0.7258, 0.2729, 0.744, 0.2729, 0.7483, 0.3166, 0.5201, 0.29, 0.5132, 0.2475, 0.5575, 0.2475, 0.5473, 0.29, 0.9268, 0.05508, 0.9925, 0.01166, 0.9806, 0.05508, 0.9808, 0.09399, 0.9806, 0.05508, 0.9268, 0.05508, 0.9282, 0.09399, 0.9282, 0.09399, 0.9268, 0.05508, 0.9806, 0.05508, 0.9809, 0.09399, 0.7179, 0.2622, 0.7057, 0.2206, 0.7505, 0.2206, 0.7449, 0.2622, 0.9925, 0.01166, 0.8931, 0.03952, 0.9268, 0.05508, 0.5132, 0.2475, 0.5106, 0.2001, 0.5627, 0.2001, 0.5575, 0.2475, 0.9806, 0.05508, 0.9925, 0.01166, 0.9268, 0.05508, 0.8931, 0.03816, 0.8573, 0.0274, 0.8572, 0.01166, 0.7057, 0.2206, 0.7006, 0.204, 0.7568, 0.2025, 0.7505, 0.2206, 0.9925, 0.01166, 0.8931, 0.03816, 0.8572, 0.01166, 0.7522, 0.1742, 0.7568, 0.1742, 0.7006, 0.1742, 0.7006, 0.1742, 0.7006, 0.191, 0.7006, 0.1742, 0.7568, 0.1742, 0.7568, 0.191, 0.7006, 0.204, 0.7006, 0.191, 0.7568, 0.191, 0.7568, 0.2025, 0.8572, 0.01166, 0.8573, 0.0274, 0.8931, 0.03952, 0.7066, 0.3169, 0.709, 0.2729, 0.7258, 0.2729, 0.7253, 0.3168, 0.5127, 0.3204, 0.5168, 0.2754, 0.5336, 0.2754, 0.535, 0.3205, 0.9699, 0.08058, 0.9785, 0.08058, 0.9293, 0.08058, 0.9358, 0.08058, 0.5017, 0.4152, 0.5127, 0.3204, 0.535, 0.3205, 0.5477, 0.4154, 0.6893, 0.4091, 0.7066, 0.3169, 0.7253, 0.3168, 0.7137, 0.4098, 0.7137, 0.4098, 0.7253, 0.3168, 0.7483, 0.3166, 0.7584, 0.4087, 0.9254, 0.2076, 0.9361, 0.1215, 0.9706, 0.1218, 0.9801, 0.2087, 0.9799, 0.2091, 0.9705, 0.122, 0.9361, 0.1217, 0.9255, 0.2079, 0.5477, 0.4154, 0.535, 0.3205, 0.555, 0.3206, 0.5727, 0.4156, 0.5098, 0.4561, 0.5477, 0.4154, 0.5559, 0.4595, 0.6893, 0.4091, 0.7137, 0.4098, 0.7061, 0.449, 0.9656, 0.2462, 0.9656, 0.2493, 0.9222, 0.2453, 0.9209, 0.2423, 0.5017, 0.4152, 0.5477, 0.4154, 0.5098, 0.4561, 0.7061, 0.449, 0.7137, 0.4098, 0.7508, 0.4458, 0.8572, 0.01166, 0.8931, 0.03952, 0.9925, 0.01166, 0.9268, 0.05508, 0.8931, 0.03816, 0.9925, 0.01166, 0.2412, 0.8236, 0.2412, 0.8705, 0.1781, 0.8601, 0.1781, 0.8333, 0.8328, 0.9639, 0.8329, 0.9504, 0.8663, 0.9548, 0.7531, 0.8916, 0.7531, 0.899, 0.8156, 0.9085, 0.7531, 0.9447, 0.7531, 0.899, 0.8156, 0.9085, 0.8156, 0.9348, 0.6969, 0.9331, 0.6986, 0.9019, 0.73, 0.8997, 0.73, 0.9396, 0.8329, 0.9776, 0.8328, 0.9639, 0.8664, 0.9747, 0.6986, 0.9019, 0.6915, 0.9021, 0.73, 0.9012, 0.73, 0.8997, 0.3034, 0.8268, 0.3051, 0.8586, 0.2645, 0.8669, 0.2645, 0.8258, 0.73, 0.9396, 0.73, 0.8997, 0.7505, 0.9029, 0.7505, 0.9408, 0.73, 0.9012, 0.7505, 0.9031, 0.7505, 0.903, 0.8102, 0.951, 0.8281, 0.9533, 0.828, 0.9644, 0.2645, 0.8258, 0.2645, 0.8669, 0.2438, 0.8666, 0.2438, 0.8277, 0.7505, 0.9408, 0.7505, 0.9029, 0.7531, 0.899, 0.7531, 0.9447, 0.7505, 0.903, 0.7505, 0.9031, 0.7531, 0.899, 0.7531, 0.8916, 0.828, 0.9644, 0.8281, 0.9533, 0.8329, 0.9504, 0.8328, 0.9639, 0.2438, 0.8277, 0.2438, 0.8666, 0.2412, 0.8705, 0.2412, 0.8236, 0.8156, 0.9085, 0.7531, 0.8916, 0.8156, 0.9085, 0.8664, 0.9747, 0.8663, 0.9548, 0.9005, 0.952, 0.9005, 0.9776, 0.8156, 0.9348, 0.8156, 0.9085, 0.8649, 0.8895, 0.8649, 0.9348, 0.1781, 0.8333, 0.1781, 0.8601, 0.1284, 0.8601, 0.1284, 0.8139, 0.1284, 0.8139, 0.1284, 0.8601, 0.1024, 0.8601, 0.1024, 0.8333, 0.8156, 0.9085, 0.8156, 0.9085, 0.8649, 0.8895, 0.8649, 0.8895, 0.8907, 0.9085, 0.8907, 0.9348, 0.8907, 0.9348, 0.8907, 0.9085, 0.9005, 0.9776, 0.9005, 0.952, 0.9178, 0.952, 0.9178, 0.9776, 0.8649, 0.9348, 0.8649, 0.8895, 0.8907, 0.9085, 0.8907, 0.9348, 0.8102, 0.9797, 0.8102, 0.951, 0.828, 0.9644, 0.8281, 0.9754, 0.828, 0.9644, 0.8328, 0.9639, 0.8329, 0.9776, 0.7505, 0.9029, 0.7505, 0.903, 0.7531, 0.8916, 0.7531, 0.899, 0.8649, 0.8895, 0.8649, 0.8895, 0.8907, 0.9085, 0.8907, 0.9085, 0.7531, 0.899, 0.7531, 0.8916, 0.8156, 0.9085, 0.8664, 0.9747, 0.8328, 0.9639, 0.8663, 0.9548, 0.8281, 0.9754, 0.8102, 0.9797, 0.828, 0.9644, 0.73, 0.8997, 0.73, 0.9012, 0.7505, 0.903, 0.7505, 0.9029, 0.73, 0.8997, 0.7505, 0.903, 0.7849, 0.9783, 0.7896, 0.9584, 0.8102, 0.951, 0.8102, 0.9797, 0.6915, 0.9021, 0.6986, 0.9019, 0.6969, 0.9331, 0.6898, 0.9333, 0.7518, 0.8236, 0.8149, 0.8333, 0.8149, 0.8601, 0.7518, 0.8705, 0.1474, 0.9599, 0.1152, 0.9501, 0.1473, 0.9453, 0.2017, 0.8838, 0.1392, 0.9007, 0.2017, 0.8912, 0.2017, 0.9369, 0.1392, 0.927, 0.1392, 0.9007, 0.2017, 0.8912, 0.2579, 0.9253, 0.2248, 0.9318, 0.2248, 0.8919, 0.2562, 0.8941, 0.1473, 0.9746, 0.1152, 0.9715, 0.1474, 0.9599, 0.2562, 0.8941, 0.2248, 0.8919, 0.2248, 0.8934, 0.2633, 0.8943, 0.6896, 0.8268, 0.7285, 0.8258, 0.7285, 0.8669, 0.6879, 0.8586, 0.2248, 0.9318, 0.2043, 0.933, 0.2043, 0.8951, 0.2248, 0.8919, 0.2248, 0.8934, 0.2043, 0.8952, 0.2043, 0.8953, 0.169, 0.9459, 0.152, 0.9604, 0.1519, 0.9484, 0.7285, 0.8258, 0.7492, 0.8277, 0.7492, 0.8666, 0.7285, 0.8669, 0.2043, 0.933, 0.2017, 0.9369, 0.2017, 0.8912, 0.2043, 0.8951, 0.2043, 0.8952, 0.2017, 0.8838, 0.2017, 0.8912, 0.2043, 0.8953, 0.152, 0.9604, 0.1474, 0.9599, 0.1473, 0.9453, 0.1519, 0.9484, 0.2043, 0.8953, 0.2017, 0.8912, 0.2017, 0.9371, 0.2043, 0.9333, 0.1392, 0.9007, 0.1392, 0.9007, 0.2017, 0.8838, 0.1152, 0.9715, 0.08245, 0.9745, 0.08245, 0.947, 0.1152, 0.9501, 0.1392, 0.927, 0.08983, 0.927, 0.08983, 0.8817, 0.1392, 0.9007, 0.8149, 0.8333, 0.8646, 0.8139, 0.8646, 0.8601, 0.8149, 0.8601, 0.8646, 0.8139, 0.8906, 0.8333, 0.8906, 0.8601, 0.8646, 0.8601, 0.1392, 0.9007, 0.08983, 0.8817, 0.08983, 0.8817, 0.1392, 0.9007, 0.06409, 0.9007, 0.06409, 0.9007, 0.06409, 0.927, 0.06409, 0.927, 0.08245, 0.9745, 0.06593, 0.9745, 0.06593, 0.947, 0.08245, 0.947, 0.08983, 0.927, 0.06409, 0.927, 0.06409, 0.9007, 0.08983, 0.8817, 0.169, 0.9768, 0.152, 0.9604, 0.169, 0.9459, 0.1519, 0.9723, 0.1473, 0.9746, 0.1474, 0.9599, 0.152, 0.9604, 0.1416, 0.9509, 0.1338, 0.9487, 0.1342, 0.962, 0.1417, 0.9618, 0.08983, 0.8817, 0.06409, 0.9007, 0.06409, 0.9007, 0.08983, 0.8817, 0.1338, 0.9487, 0.08094, 0.9499, 0.1342, 0.962, 0.1152, 0.9715, 0.1152, 0.9501, 0.1474, 0.9599, 0.1519, 0.9723, 0.152, 0.9604, 0.169, 0.9768, 0.17, 0.9498, 0.1417, 0.9618, 0.17, 0.9781, 0.1416, 0.9509, 0.1417, 0.9618, 0.17, 0.9498, 0.1964, 0.9754, 0.169, 0.9768, 0.169, 0.9459, 0.1918, 0.9539, 0.2633, 0.8943, 0.265, 0.9255, 0.2579, 0.9253, 0.2562, 0.8941, 0.9605, 0.669, 0.9247, 0.6564, 0.9282, 0.6229, 0.9698, 0.632, 0.6295, 0.9214, 0.6141, 0.9214, 0.6141, 0.8855, 0.6433, 0.8855, 0.4965, 0.9176, 0.4748, 0.9176, 0.4671, 0.8772, 0.4965, 0.8772, 0.9605, 0.669, 0.9698, 0.632, 0.9282, 0.6229, 0.9247, 0.6564, 0.5987, 0.9214, 0.5849, 0.8855, 0.6141, 0.8855, 0.6141, 0.9214, 0.4965, 0.9176, 0.4965, 0.8772, 0.526, 0.8772, 0.5183, 0.9176, 0.1477, 0.2218, 0.09531, 0.1486, 0.1619, 0.149, 0.2141, 0.4796, 0.2211, 0.539, 0.1697, 0.555, 0.1767, 0.4773, 0.1697, 0.555, 0.2211, 0.539, 0.1905, 0.5975, 0.07724, 0.373, 0.1313, 0.4245, 0.07849, 0.4385, 0.03238, 0.6244, 0.04987, 0.5654, 0.08215, 0.5984, 0.07845, 0.6325, 0.07845, 0.6325, 0.08215, 0.5984, 0.1441, 0.5619, 0.1574, 0.6336, 0.08215, 0.5984, 0.04987, 0.5654, 0.1118, 0.5095, 0.1441, 0.5619, 0.1441, 0.5619, 0.1118, 0.5095, 0.1767, 0.4773, 0.1697, 0.555, 0.03172, 0.6766, 0.03238, 0.6244, 0.07845, 0.6325, 0.09647, 0.6712, 0.2243, 0.3564, 0.1798, 0.3606, 0.1783, 0.3274, 0.2111, 0.2989, 0.1148, 0.3569, 0.0921, 0.29, 0.1195, 0.2948, 0.1798, 0.3606, 0.1148, 0.3569, 0.1195, 0.2948, 0.1783, 0.3274, 0.1783, 0.3274, 0.1195, 0.2948, 0.1507, 0.242, 0.2111, 0.2989, 0.1195, 0.2948, 0.0921, 0.29, 0.08879, 0.2103, 0.1507, 0.242, 0.1591, 0.3953, 0.1148, 0.3569, 0.1798, 0.3606, 0.2201, 0.4071, 0.1591, 0.3953, 0.1798, 0.3606, 0.2243, 0.3564, 0.1697, 0.555, 0.1574, 0.6336, 0.1441, 0.5619, 0.1574, 0.6336, 0.09647, 0.6712, 0.07845, 0.6325, 0.05715, 0.3323, 0.001911, 0.3533, 0.03673, 0.272, 0.08879, 0.2103, 0.0921, 0.29, 0.03673, 0.272, 0.06, 0.1871, 0.08879, 0.2103, 0.03673, 0.272, 0.02359, 0.719, 0.03172, 0.6766, 0.06655, 0.729, 0.1574, 0.6336, 0.1697, 0.555, 0.1905, 0.5975, 0.2375, 0.6492, 0.1908, 0.6707, 0.1905, 0.5975, 0.1908, 0.6707, 0.1574, 0.6336, 0.1905, 0.5975, 0.1451, 0.4817, 0.1313, 0.4245, 0.1779, 0.4518, 0.03172, 0.6766, 0.09647, 0.6712, 0.06655, 0.729, 0.1182, 0.708, 0.09059, 0.7639, 0.06655, 0.729, 0.2201, 0.4071, 0.2241, 0.4489, 0.1779, 0.4518, 0.1591, 0.3953, 0.2201, 0.4071, 0.1779, 0.4518, 0.2541, 0.08402, 0.3467, 0.1484, 0.2543, 0.1542, 0.1619, 0.149, 0.2541, 0.08402, 0.2543, 0.1542])
me_cube_010.materials.append(mat_material_005)
me_cube_010.materials.append(mat_material_002)
me_cube_010.materials.append(mat_material_001)
me_cube_010.materials.append(mat_material_003)
me_cube_010.materials.append(mat_material_004)
me_cube_010.materials.append(mat_material_006)
me_cube_010.materials.append(mat_material_007)
me_cube_010.use_remesh_fix_poles = True
me_cube_010.use_remesh_preserve_attributes = False
me_cube_010.use_mirror_x = True
me_cube_010.use_paint_bone_selection = False
me_cube_010.use_paint_mask = True
me_cube_010.update()
me_cube_010.normals_split_custom_set([tuple(v) for v in zip(*[iter([0.03804, -0.7319, -0.6804, -0.682, -0.5584, -0.4723, -0.7871, 0.3745, -0.4901, -0.2534, 0.7533, -0.6069, -0.2534, 0.7533, -0.6069, -0.7871, 0.3745, -0.4901, -0.6538, 0.3654, 0.6626, -0.08415, 0.7168, 0.6922, -0.08415, 0.7168, 0.6922, -0.6538, 0.3654, 0.6626, -0.5301, -0.5845, 0.6143, 0.1607, -0.708, 0.6877, 0.1607, -0.708, 0.6877, -0.5301, -0.5845, 0.6143, -0.682, -0.5584, -0.4723, 0.03804, -0.7319, -0.6804, 0.3474, -0.6827, -0.6428, 0.3545, 0.6965, -0.6239, 0.7717, 0.4431, -0.4562, 0.7946, -0.3745, -0.4779, -0.6538, 0.3654, 0.6626, -0.7871, 0.3745, -0.4901, -0.682, -0.5584, -0.4723, -0.5301, -0.5845, 0.6143, 0.276, 0.6497, 0.7083, 0.2734, -0.6794, 0.6809, 0.7807, -0.3995, 0.4806, 0.7544, 0.4243, 0.5008, 0.2734, -0.6794, 0.6809, 0.3474, -0.6827, -0.6428, 0.7946, -0.3745, -0.4779, 0.7807, -0.3995, 0.4806, 0.3545, 0.6965, -0.6239, 0.276, 0.6497, 0.7083, 0.7544, 0.4243, 0.5008, 0.7717, 0.4431, -0.4562, 0.2419, -0.6881, 0.6841, 0.1607, -0.708, 0.6877, 0.03804, -0.7319, -0.6804, 0.1339, -0.6215, -0.7719, 0.2058, 0.7325, 0.6489, -0.08415, 0.7168, 0.6922, 0.1607, -0.708, 0.6877, 0.2419, -0.6881, 0.6841, 0.1062, 0.6707, -0.7341, -0.2534, 0.7533, -0.6069, -0.08415, 0.7168, 0.6922, 0.2058, 0.7325, 0.6489, 0.1339, -0.6215, -0.7719, 0.03804, -0.7319, -0.6804, -0.2534, 0.7533, -0.6069, 0.1062, 0.6707, -0.7341, 0.7717, 0.4431, -0.4562, 0.7544, 0.4243, 0.5008, 0.7807, -0.3995, 0.4806, 0.7946, -0.3745, -0.4779, 0.1062, 0.6707, -0.7341, 0.2058, 0.7325, 0.6489, 0.276, 0.6497, 0.7083, 0.3545, 0.6965, -0.6239, 0.2419, -0.6881, 0.6841, 0.1339, -0.6215, -0.7719, 0.3474, -0.6827, -0.6428, 0.2734, -0.6794, 0.6809, 0.2058, 0.7325, 0.6489, 0.2419, -0.6881, 0.6841, 0.2734, -0.6794, 0.6809, 0.276, 0.6497, 0.7083, 0.1339, -0.6215, -0.7719, 0.1062, 0.6707, -0.7341, 0.3545, 0.6965, -0.6239, 0.3474, -0.6827, -0.6428, -0.03804, -0.7319, -0.6804, 0.2532, 0.7538, -0.6064, 0.7871, 0.3745, -0.4901, 0.682, -0.5584, -0.4723, 0.2532, 0.7538, -0.6064, 0.08415, 0.7168, 0.6922, 0.6538, 0.3654, 0.6626, 0.7871, 0.3745, -0.4901, 0.08415, 0.7168, 0.6922, -0.1607, -0.708, 0.6877, 0.5301, -0.5845, 0.6143, 0.6538, 0.3654, 0.6626, -0.1607, -0.708, 0.6877, -0.03804, -0.7319, -0.6804, 0.682, -0.5584, -0.4723, 0.5301, -0.5845, 0.6143, -0.3474, -0.6827, -0.6428, -0.7946, -0.3745, -0.4779, -0.7717, 0.4431, -0.4562, -0.3545, 0.6965, -0.6239, 0.6538, 0.3654, 0.6626, 0.5301, -0.5845, 0.6143, 0.682, -0.5584, -0.4723, 0.7871, 0.3745, -0.4901, -0.276, 0.6497, 0.7083, -0.7544, 0.4243, 0.5008, -0.7807, -0.3995, 0.4806, -0.2734, -0.6794, 0.6809, -0.2734, -0.6794, 0.6809, -0.7807, -0.3995, 0.4806, -0.7946, -0.3745, -0.4779, -0.3474, -0.6827, -0.6428, -0.3545, 0.6965, -0.6239, -0.7717, 0.4431, -0.4562, -0.7544, 0.4243, 0.5008, -0.276, 0.6497, 0.7083, -0.2419, -0.6881, 0.6841, -0.1339, -0.6215, -0.7719, -0.03804, -0.7319, -0.6804, -0.1607, -0.708, 0.6877, -0.2058, 0.7325, 0.6489, -0.2419, -0.6881, 0.6841, -0.1607, -0.708, 0.6877, 0.08415, 0.7168, 0.6922, -0.1062, 0.6707, -0.7341, -0.2058, 0.7325, 0.6489, 0.08415, 0.7168, 0.6922, 0.2532, 0.7538, -0.6064, -0.1339, -0.6215, -0.7719, -0.1062, 0.6707, -0.7341, 0.2532, 0.7538, -0.6064, -0.03804, -0.7319, -0.6804, -0.7717, 0.4431, -0.4562, -0.7946, -0.3745, -0.4779, -0.7807, -0.3995, 0.4806, -0.7544, 0.4243, 0.5008, -0.1062, 0.6707, -0.7341, -0.3545, 0.6965, -0.6239, -0.276, 0.6497, 0.7083, -0.2058, 0.7325, 0.6489, -0.2419, -0.6881, 0.6841, -0.2734, -0.6794, 0.6809, -0.3474, -0.6827, -0.6428, -0.1339, -0.6215, -0.7719, -0.2058, 0.7325, 0.6489, -0.276, 0.6497, 0.7083, -0.2734, -0.6794, 0.6809, -0.2419, -0.6881, 0.6841, -0.1339, -0.6215, -0.7719, -0.3474, -0.6827, -0.6428, -0.3545, 0.6965, -0.6239, -0.1062, 0.6707, -0.7341, 0.0008892, 0.995, 0.09999, 0.007055, 0.5128, 0.8585, 0.4924, 0.4836, 0.7236, 0.6316, 0.7697, 0.09292, 0.9922, -0.1185, 0.03891, 0.6599, -0.2208, 0.7181, 0.5632, -0.6244, 0.5412, 0.5038, -0.8327, 0.2298, 0.5335, -0.845, -0.03734, -8.326e-09, -0.9953, -0.0971, -1.406e-08, -0.5019, -0.8649, 0.6147, -0.6682, -0.4191, 0.6599, -0.2208, 0.7181, 0.008491, -0.3278, 0.9447, 0.005538, -0.6748, 0.738, 0.5632, -0.6244, 0.5412, 0.5038, -0.8327, 0.2298, 0.5632, -0.6244, 0.5412, 0.005538, -0.6748, 0.738, 0.001593, -0.9503, 0.3115, 0.5646, -0.7966, -0.2159, 0.5038, -0.8327, 0.2298, 0.001593, -0.9503, 0.3115, -2.418e-08, -0.9963, -0.0855, 0.9477, -0.04073, -0.3166, 0.9922, -0.1185, 0.03891, 0.5038, -0.8327, 0.2298, 0.5646, -0.7966, -0.2159, 0.0, 0.9674, -0.2534, 0.0008892, 0.995, 0.09999, 0.6316, 0.7697, 0.09292, 0.5521, 0.7668, -0.3274, 0.9194, 0.05996, -0.3888, 0.6147, -0.6682, -0.4191, -1.406e-08, -0.5019, -0.8649, 0.0, 1.0, 0.008298, 0.6013, 0.7973, 0.05247, 0.603, 0.7693, -0.211, 2.014e-09, 0.7236, -0.6903, 0.9958, -0.06904, 0.06058, 0.5335, -0.845, -0.03734, 0.6147, -0.6682, -0.4191, 0.9194, 0.05996, -0.3888, 0.9662, 0.01164, -0.2576, 0.5022, -0.8481, -0.1688, 0.5335, -0.845, -0.03734, 0.9958, -0.06904, 0.06058, 0.0, 0.9736, -0.2285, 0.4768, 0.8151, -0.3292, 0.6013, 0.7973, 0.05247, 0.0, 1.0, 0.008298, 0.5022, -0.8481, -0.1688, -3.284e-08, -0.9941, -0.1087, -8.326e-09, -0.9953, -0.0971, 0.5335, -0.845, -0.03734, 0.4768, 0.8151, -0.3292, 0.9662, 0.01164, -0.2576, 0.9958, -0.06904, 0.06058, 0.6013, 0.7973, 0.05247, 0.6013, 0.7973, 0.05247, 0.9958, -0.06904, 0.06058, 0.9194, 0.05996, -0.3888, 0.603, 0.7693, -0.211, 2.014e-09, 0.7236, -0.6903, 0.603, 0.7693, -0.211, 0.9194, 0.05996, -0.3888, 0.5521, 0.7668, -0.3274, 0.6316, 0.7697, 0.09292, 0.9922, -0.1185, 0.03891, 0.9477, -0.04073, -0.3166, 0.4924, 0.4836, 0.7236, 0.007055, 0.5128, 0.8585, 0.008491, -0.3278, 0.9447, 0.6599, -0.2208, 0.7181, 0.6316, 0.7697, 0.09292, 0.4924, 0.4836, 0.7236, 0.6599, -0.2208, 0.7181, 0.9922, -0.1185, 0.03891, 0.0008892, 0.995, 0.09999, -0.6346, 0.7665, 0.09839, -0.4774, 0.4839, 0.7335, 0.007055, 0.5128, 0.8585, -0.9914, -0.1202, 0.05117, -0.5054, -0.8319, 0.2292, -0.5479, -0.6273, 0.5534, -0.6456, -0.2243, 0.73, -0.5335, -0.845, -0.03734, -0.6147, -0.6682, -0.4191, -1.406e-08, -0.5019, -0.8649, -8.326e-09, -0.9953, -0.0971, -0.6456, -0.2243, 0.73, -0.5479, -0.6273, 0.5534, 0.005538, -0.6748, 0.738, 0.008491, -0.3278, 0.9447, -0.5054, -0.8319, 0.2292, 0.001593, -0.9503, 0.3115, 0.005538, -0.6748, 0.738, -0.5479, -0.6273, 0.5534, -0.5646, -0.7966, -0.2159, -2.418e-08, -0.9963, -0.0855, 0.001593, -0.9503, 0.3115, -0.5054, -0.8319, 0.2292, -0.9477, -0.04073, -0.3166, -0.5646, -0.7966, -0.2159, -0.5054, -0.8319, 0.2292, -0.9914, -0.1202, 0.05117, 0.0, 0.9674, -0.2534, -0.5521, 0.7668, -0.3274, -0.6346, 0.7665, 0.09839, 0.0008892, 0.995, 0.09999, -1.406e-08, -0.5019, -0.8649, -0.6147, -0.6682, -0.4191, -0.9194, 0.05996, -0.3888, 0.0, 1.0, 0.008298, 2.014e-09, 0.7236, -0.6903, -0.603, 0.7693, -0.211, -0.6013, 0.7973, 0.05247, -0.9958, -0.06904, 0.06058, -0.9194, 0.05996, -0.3888, -0.6147, -0.6682, -0.4191, -0.5335, -0.845, -0.03734, -0.9662, 0.01164, -0.2576, -0.9958, -0.06904, 0.06058, -0.5335, -0.845, -0.03734, -0.5022, -0.8481, -0.1688, 0.0, 0.9736, -0.2285, 0.0, 1.0, 0.008298, -0.6013, 0.7973, 0.05247, -0.4768, 0.8151, -0.3292, -0.5022, -0.8481, -0.1688, -0.5335, -0.845, -0.03734, -8.326e-09, -0.9953, -0.0971, -3.284e-08, -0.9941, -0.1087, -0.4768, 0.8151, -0.3292, -0.6013, 0.7973, 0.05247, -0.9958, -0.06904, 0.06058, -0.9662, 0.01164, -0.2576, -0.6013, 0.7973, 0.05247, -0.603, 0.7693, -0.211, -0.9194, 0.05996, -0.3888, -0.9958, -0.06904, 0.06058, -0.5521, 0.7668, -0.3274, -0.9477, -0.04073, -0.3166, -0.9914, -0.1202, 0.05117, -0.6346, 0.7665, 0.09839, -0.4774, 0.4839, 0.7335, -0.6456, -0.2243, 0.73, 0.008491, -0.3278, 0.9447, 0.007055, 0.5128, 0.8585, -0.6346, 0.7665, 0.09839, -0.9914, -0.1202, 0.05117, -0.6456, -0.2243, 0.73, -0.4774, 0.4839, 0.7335, 2.014e-09, 0.7236, -0.6903, -1.406e-08, -0.5019, -0.8649, -0.9194, 0.05996, -0.3888, -0.603, 0.7693, -0.211, 2.014e-09, 0.7236, -0.6903, -0.9194, 0.05996, -0.3888, -1.406e-08, -0.5019, -0.8649, 2.014e-09, 0.7236, -0.6903, 0.9194, 0.05996, -0.3888, -0.4768, 0.8151, -0.3292, -0.9662, 0.01164, -0.2576, -0.9477, -0.04073, -0.3166, -0.5521, 0.7668, -0.3274, 0.0, 0.9736, -0.2285, -0.4768, 0.8151, -0.3292, -0.5521, 0.7668, -0.3274, 0.0, 0.9674, -0.2534, -0.9662, 0.01164, -0.2576, -0.5022, -0.8481, -0.1688, -0.5646, -0.7966, -0.2159, -0.9477, -0.04073, -0.3166, -0.5022, -0.8481, -0.1688, -3.284e-08, -0.9941, -0.1087, -2.418e-08, -0.9963, -0.0855, -0.5646, -0.7966, -0.2159, 0.4768, 0.8151, -0.3292, 0.5521, 0.7668, -0.3274, 0.9477, -0.04073, -0.3166, 0.9662, 0.01164, -0.2576, 0.0, 0.9736, -0.2285, 0.0, 0.9674, -0.2534, 0.5521, 0.7668, -0.3274, 0.4768, 0.8151, -0.3292, 0.9662, 0.01164, -0.2576, 0.9477, -0.04073, -0.3166, 0.5646, -0.7966, -0.2159, 0.5022, -0.8481, -0.1688, 0.5022, -0.8481, -0.1688, 0.5646, -0.7966, -0.2159, -2.418e-08, -0.9963, -0.0855, -3.284e-08, -0.9941, -0.1087, 0.1417, -0.3961, 0.9072, -0.6699, -0.3809, 0.6373, -0.02685, -0.9579, 0.2858, 0.0923, 0.9947, -0.04533, 0.8244, 0.5625, -0.06251, 0.6826, 0.5063, -0.527, 0.102, 0.8092, -0.5787, -0.02343, 0.9927, 0.1186, 0.6812, 0.6459, 0.3446, 0.8244, 0.5625, -0.06251, 0.0923, 0.9947, -0.04533, 0.6812, 0.6459, 0.3446, 0.7327, -0.5586, 0.3887, 0.8789, -0.4715, -0.07219, 0.8244, 0.5625, -0.06251, -0.7927, -0.5915, 0.1476, -0.736, 0.6677, 0.1118, -0.7796, 0.6249, -0.04106, -0.76, -0.6384, -0.1221, -0.02685, -0.9579, 0.2858, -0.7927, -0.5915, 0.1476, -0.76, -0.6384, -0.1221, 0.1938, -0.9704, -0.1444, 0.102, 0.8092, -0.5787, 0.6826, 0.5063, -0.527, 0.719, -0.2695, -0.6406, 0.2083, -0.5359, -0.8182, 0.8244, 0.5625, -0.06251, 0.8789, -0.4715, -0.07219, 0.719, -0.2695, -0.6406, 0.6826, 0.5063, -0.527, -0.76, -0.6384, -0.1221, -0.7796, 0.6249, -0.04106, -0.5921, 0.5746, -0.565, -0.5821, -0.3552, -0.7314, 0.1938, -0.9704, -0.1444, -0.76, -0.6384, -0.1221, -0.5821, -0.3552, -0.7314, 0.2083, -0.5359, -0.8182, 0.8789, -0.4715, -0.07219, 0.1938, -0.9704, -0.1444, 0.2083, -0.5359, -0.8182, 0.719, -0.2695, -0.6406, -0.5921, 0.5746, -0.565, 0.102, 0.8092, -0.5787, 0.2083, -0.5359, -0.8182, -0.5821, -0.3552, -0.7314, 0.7327, -0.5586, 0.3887, -0.02685, -0.9579, 0.2858, 0.1938, -0.9704, -0.1444, 0.8789, -0.4715, -0.07219, -0.736, 0.6677, 0.1118, -0.02343, 0.9927, 0.1186, 0.0923, 0.9947, -0.04533, -0.7796, 0.6249, -0.04106, -0.7796, 0.6249, -0.04106, 0.0923, 0.9947, -0.04533, 0.102, 0.8092, -0.5787, -0.5921, 0.5746, -0.565, -0.6197, 0.4873, 0.6153, 0.1826, 0.466, 0.8657, -0.02343, 0.9927, 0.1186, -0.6699, -0.3809, 0.6373, -0.7927, -0.5915, 0.1476, -0.02685, -0.9579, 0.2858, -0.6699, -0.3809, 0.6373, -0.6197, 0.4873, 0.6153, -0.736, 0.6677, 0.1118, -0.7927, -0.5915, 0.1476, 0.1826, 0.466, 0.8657, 0.1417, -0.3961, 0.9072, 0.7327, -0.5586, 0.3887, 0.6812, 0.6459, 0.3446, 0.1826, 0.466, 0.8657, 0.6812, 0.6459, 0.3446, -0.02343, 0.9927, 0.1186, 0.7327, -0.5586, 0.3887, 0.1417, -0.3961, 0.9072, -0.02685, -0.9579, 0.2858, -0.736, 0.6677, 0.1118, -0.6197, 0.4873, 0.6153, -0.02343, 0.9927, 0.1186, -0.6197, 0.4873, 0.6153, -0.6699, -0.3809, 0.6373, 0.1417, -0.3961, 0.9072, 0.1826, 0.466, 0.8657, -0.1417, -0.3961, 0.9072, 0.02685, -0.9579, 0.2858, 0.6699, -0.3809, 0.6373, -0.0923, 0.9947, -0.04533, -0.102, 0.8092, -0.5787, -0.6826, 0.5063, -0.527, -0.8244, 0.5625, -0.06251, 0.02343, 0.9927, 0.1186, -0.0923, 0.9947, -0.04533, -0.8244, 0.5625, -0.06251, -0.6812, 0.6459, 0.3446, -0.6812, 0.6459, 0.3446, -0.8244, 0.5625, -0.06251, -0.8789, -0.4715, -0.07219, -0.7327, -0.5586, 0.3887, 0.7927, -0.5915, 0.1476, 0.76, -0.6384, -0.1221, 0.7796, 0.6249, -0.04106, 0.736, 0.6677, 0.1118, 0.02685, -0.9579, 0.2858, -0.1938, -0.9704, -0.1444, 0.76, -0.6384, -0.1221, 0.7927, -0.5915, 0.1476, -0.102, 0.8092, -0.5787, -0.2083, -0.5359, -0.8182, -0.719, -0.2695, -0.6406, -0.6826, 0.5063, -0.527, -0.8244, 0.5625, -0.06251, -0.6826, 0.5063, -0.527, -0.719, -0.2695, -0.6406, -0.8789, -0.4715, -0.07219, 0.76, -0.6384, -0.1221, 0.5821, -0.3552, -0.7314, 0.5921, 0.5746, -0.565, 0.7796, 0.6249, -0.04106, -0.1938, -0.9704, -0.1444, -0.2083, -0.5359, -0.8182, 0.5821, -0.3552, -0.7314, 0.76, -0.6384, -0.1221, -0.8789, -0.4715, -0.07219, -0.719, -0.2695, -0.6406, -0.2083, -0.5359, -0.8182, -0.1938, -0.9704, -0.1444, 0.5921, 0.5746, -0.565, 0.5821, -0.3552, -0.7314, -0.2083, -0.5359, -0.8182, -0.102, 0.8092, -0.5787, -0.7327, -0.5586, 0.3887, -0.8789, -0.4715, -0.07219, -0.1938, -0.9704, -0.1444, 0.02685, -0.9579, 0.2858, 0.736, 0.6677, 0.1118, 0.7796, 0.6249, -0.04106, -0.0923, 0.9947, -0.04533, 0.02343, 0.9927, 0.1186, 0.7796, 0.6249, -0.04106, 0.5921, 0.5746, -0.565, -0.102, 0.8092, -0.5787, -0.0923, 0.9947, -0.04533, 0.6197, 0.4873, 0.6153, 0.02343, 0.9927, 0.1186, -0.1826, 0.466, 0.8657, 0.6699, -0.3809, 0.6373, 0.02685, -0.9579, 0.2858, 0.7927, -0.5915, 0.1476, 0.6699, -0.3809, 0.6373, 0.7927, -0.5915, 0.1476, 0.736, 0.6677, 0.1118, 0.6197, 0.4873, 0.6153, -0.1826, 0.466, 0.8657, -0.6812, 0.6459, 0.3446, -0.7327, -0.5586, 0.3887, -0.1417, -0.3961, 0.9072, -0.1826, 0.466, 0.8657, 0.02343, 0.9927, 0.1186, -0.6812, 0.6459, 0.3446, -0.7327, -0.5586, 0.3887, 0.02685, -0.9579, 0.2858, -0.1417, -0.3961, 0.9072, 0.736, 0.6677, 0.1118, 0.02343, 0.9927, 0.1186, 0.6197, 0.4873, 0.6153, 0.6197, 0.4873, 0.6153, -0.1826, 0.466, 0.8657, -0.1417, -0.3961, 0.9072, 0.6699, -0.3809, 0.6373, 0.7982, -0.2357, -0.5544, 0.3238, -0.946, -0.01507, 0.7414, -0.6564, -0.1395, -2.142e-07, 0.3254, -0.9456, 0.771, 0.07115, -0.6328, 0.6808, -0.2683, -0.6815, 1.872e-08, -0.5671, -0.8236, 0.7414, -0.6564, -0.1395, 0.3238, -0.946, -0.01507, 0.1775, -0.9837, 0.02883, 1.928e-07, -0.9995, 0.03271, 0.6808, -0.2683, -0.6815, 0.7414, -0.6564, -0.1395, 1.284e-07, -0.9513, -0.3084, 1.872e-08, -0.5671, -0.8236, 0.7962, -0.1208, -0.5929, 0.7982, -0.2357, -0.5544, 0.771, 0.07115, -0.6328, 0.771, 0.07115, -0.6328, 0.7982, -0.2357, -0.5544, 0.7414, -0.6564, -0.1395, 0.6808, -0.2683, -0.6815, -0.8029, -0.07964, -0.5908, -0.9625, -0.204, -0.1789, -0.9992, 0.03486, -0.0187, -0.8667, 0.4983, -0.02338, -2.142e-07, 0.3254, -0.9456, 1.872e-08, -0.5671, -0.8236, -0.6808, -0.2683, -0.6815, -0.771, 0.07115, -0.6328, -0.836, -0.07154, 0.544, -0.7934, -0.5807, -0.1827, -0.8094, 0.2187, 0.545, -0.8029, -0.07964, -0.5908, -0.8667, 0.4983, -0.02338, -0.4822, -0.2728, -0.8325, -0.9625, -0.204, -0.1789, -0.7934, -0.5807, -0.1827, -0.836, -0.07154, 0.544, -0.9992, 0.03486, -0.0187, -0.7414, -0.6564, -0.1395, 1.928e-07, -0.9995, 0.03271, 0.1775, -0.9837, 0.02883, -0.7934, -0.5807, -0.1827, -0.6808, -0.2683, -0.6815, 1.872e-08, -0.5671, -0.8236, 1.284e-07, -0.9513, -0.3084, -0.7414, -0.6564, -0.1395, 0.8664, 0.4989, -0.02231, 0.7962, -0.1208, -0.5929, 0.1727, -0.3663, -0.9143, -0.771, 0.07115, -0.6328, -0.6808, -0.2683, -0.6815, -0.7414, -0.6564, -0.1395, -0.9625, -0.204, -0.1789, 0.7982, -0.2357, -0.5544, 0.7962, -0.1208, -0.5929, 0.8664, 0.4989, -0.02231, 0.8509, 0.5221, -0.05796, 0.771, 0.07115, -0.6328, -2.142e-07, 0.3254, -0.9456, 0.1034, 0.4377, -0.8932, 0.7962, -0.1208, -0.5929, -0.8029, -0.07964, -0.5908, 0.1034, 0.4377, -0.8932, -2.142e-07, 0.3254, -0.9456, -0.771, 0.07115, -0.6328, 0.7142, -0.506, -0.4836, -7.017e-08, -0.9134, 0.407, -7.885e-08, -0.9126, -0.4088, -0.7142, -0.506, -0.4836, -7.885e-08, -0.9126, -0.4088, -7.017e-08, -0.9134, 0.407, -7.885e-08, -0.9126, -0.4088, -0.7142, -0.506, -0.4836, 0.7142, -0.506, -0.4836, 0.4607, 0.3629, 0.81, 0.8414, 0.5266, 0.1216, 0.09946, 0.9829, 0.1551, 0.4607, 0.3629, 0.81, 0.4517, -0.5878, 0.6712, 0.8413, -0.54, 0.02402, 0.8414, 0.5266, 0.1216, -0.5591, -0.6089, 0.5628, -0.5691, 0.3858, 0.7261, -0.772, 0.6258, 0.1115, -0.807, -0.5896, -0.03201, -0.5591, -0.6089, 0.5628, -0.807, -0.5896, -0.03201, 0.103, -0.9932, -0.05514, -0.00184, 0.7839, -0.6208, 0.01925, -0.7751, -0.6316, -0.6427, -0.4433, -0.6248, -0.647, 0.411, -0.6422, 0.03162, 0.9952, -0.09272, 0.857, 0.4991, -0.1279, 0.6739, 0.3906, -0.6272, -0.00184, 0.7839, -0.6208, 0.857, 0.4991, -0.1279, 0.8263, -0.5496, -0.1233, 0.649, -0.4411, -0.6198, 0.6739, 0.3906, -0.6272, -0.8226, -0.5592, -0.1032, -0.829, 0.5507, -0.09743, -0.647, 0.411, -0.6422, -0.6427, -0.4433, -0.6248, 0.03868, -0.9955, -0.0862, -0.8226, -0.5592, -0.1032, -0.6427, -0.4433, -0.6248, 0.01925, -0.7751, -0.6316, -0.6579, 0.7483, 0.08526, 0.648, 0.7461, 0.1534, 0.7353, 0.6424, 0.216, -0.7353, 0.6591, 0.1579, -0.8198, -0.3888, 0.4204, -0.7353, 0.6591, 0.1579, -0.5693, 0.6608, -0.4891, 0.648, 0.7461, 0.1534, 0.6315, -0.7545, 0.1789, 0.8037, -0.3821, 0.456, 0.7353, 0.6424, 0.216, -0.6884, -0.7157, 0.1177, -0.6579, 0.7483, 0.08526, -0.7353, 0.6591, 0.1579, -0.8198, -0.3888, 0.4204, 0.6315, -0.7545, 0.1789, -0.6884, -0.7157, 0.1177, -0.8198, -0.3888, 0.4204, 0.8037, -0.3821, 0.456, 0.5885, 0.6515, -0.4787, 0.8037, -0.3821, 0.456, 0.7159, -0.2409, 0.6553, -0.7353, 0.6591, 0.1579, 0.7353, 0.6424, 0.216, 0.5885, 0.6515, -0.4787, -0.5693, 0.6608, -0.4891, 0.7353, 0.6424, 0.216, 0.8037, -0.3821, 0.456, 0.5885, 0.6515, -0.4787, -0.7478, -0.2177, 0.6272, -0.5796, -0.5759, -0.5766, -0.5967, -0.6462, 0.4757, 0.8037, -0.3821, 0.456, -0.8198, -0.3888, 0.4204, -0.7478, -0.2177, 0.6272, 0.7159, -0.2409, 0.6553, -0.5693, 0.6608, -0.4891, -0.5796, -0.5759, -0.5766, -0.7478, -0.2177, 0.6272, -0.5693, 0.6608, -0.4891, 0.5885, 0.6515, -0.4787, 0.577, -0.5798, -0.5753, -0.5796, -0.5759, -0.5766, 0.5951, -0.6472, 0.4765, -0.5967, -0.6462, 0.4757, -0.5796, -0.5759, -0.5766, 0.577, -0.5798, -0.5753, 0.7159, -0.2409, 0.6553, -0.7478, -0.2177, 0.6272, -0.5967, -0.6462, 0.4757, 0.5951, -0.6472, 0.4765, 0.577, -0.5798, -0.5753, 0.7159, -0.2409, 0.6553, 0.5951, -0.6472, 0.4765, 0.8263, -0.5496, -0.1233, 0.03868, -0.9955, -0.0862, 0.01925, -0.7751, -0.6316, 0.649, -0.4411, -0.6198, -0.829, 0.5507, -0.09743, 0.03162, 0.9952, -0.09272, -0.00184, 0.7839, -0.6208, -0.647, 0.411, -0.6422, 0.6739, 0.3906, -0.6272, 0.649, -0.4411, -0.6198, 0.01925, -0.7751, -0.6316, -0.00184, 0.7839, -0.6208, -0.772, 0.6258, 0.1115, 0.09946, 0.9829, 0.1551, 0.03162, 0.9952, -0.09272, -0.829, 0.5507, -0.09743, 0.8413, -0.54, 0.02402, 0.103, -0.9932, -0.05514, 0.03868, -0.9955, -0.0862, 0.8263, -0.5496, -0.1233, 0.103, -0.9932, -0.05514, -0.807, -0.5896, -0.03201, -0.8226, -0.5592, -0.1032, 0.03868, -0.9955, -0.0862, -0.807, -0.5896, -0.03201, -0.772, 0.6258, 0.1115, -0.829, 0.5507, -0.09743, -0.8226, -0.5592, -0.1032, 0.8414, 0.5266, 0.1216, 0.8413, -0.54, 0.02402, 0.8263, -0.5496, -0.1233, 0.857, 0.4991, -0.1279, 0.09946, 0.9829, 0.1551, 0.8414, 0.5266, 0.1216, 0.857, 0.4991, -0.1279, 0.03162, 0.9952, -0.09272, -0.5691, 0.3858, 0.7261, 0.4607, 0.3629, 0.81, 0.09946, 0.9829, 0.1551, 0.8413, -0.54, 0.02402, 0.4517, -0.5878, 0.6712, 0.103, -0.9932, -0.05514, -0.5691, 0.3858, 0.7261, -0.5591, -0.6089, 0.5628, 0.4517, -0.5878, 0.6712, 0.4607, 0.3629, 0.81, -0.772, 0.6258, 0.1115, -0.5691, 0.3858, 0.7261, 0.09946, 0.9829, 0.1551, 0.4517, -0.5878, 0.6712, -0.5591, -0.6089, 0.5628, 0.103, -0.9932, -0.05514, 0.577, -0.5798, -0.5753, 0.5885, 0.6515, -0.4787, 0.7159, -0.2409, 0.6553, -0.8198, -0.3888, 0.4204, -0.5693, 0.6608, -0.4891, -0.7478, -0.2177, 0.6272, -0.4607, 0.3629, 0.81, -0.09946, 0.9829, 0.1551, -0.8414, 0.5266, 0.1216, -0.4607, 0.3629, 0.81, -0.8414, 0.5266, 0.1216, -0.8413, -0.54, 0.02402, -0.4517, -0.5878, 0.6712, 0.5591, -0.6089, 0.5628, 0.807, -0.5896, -0.03201, 0.772, 0.6258, 0.1115, 0.5691, 0.3858, 0.7261, 0.5591, -0.6089, 0.5628, -0.103, -0.9932, -0.05514, 0.807, -0.5896, -0.03201, 0.00184, 0.7839, -0.6208, 0.647, 0.411, -0.6422, 0.6427, -0.4433, -0.6248, -0.01925, -0.7751, -0.6316, -0.03162, 0.9952, -0.09272, 0.00184, 0.7839, -0.6208, -0.6739, 0.3906, -0.6272, -0.857, 0.4991, -0.1279, -0.857, 0.4991, -0.1279, -0.6739, 0.3906, -0.6272, -0.649, -0.4411, -0.6198, -0.8263, -0.5496, -0.1233, 0.8226, -0.5592, -0.1032, 0.6427, -0.4433, -0.6248, 0.647, 0.411, -0.6422, 0.829, 0.5507, -0.09743, -0.03868, -0.9955, -0.0862, -0.01925, -0.7751, -0.6316, 0.6427, -0.4433, -0.6248, 0.8226, -0.5592, -0.1032, 0.6579, 0.7483, 0.08526, 0.7353, 0.6591, 0.1579, -0.7353, 0.6424, 0.216, -0.648, 0.7461, 0.1534, 0.8198, -0.3888, 0.4204, 0.5693, 0.6608, -0.4891, 0.7353, 0.6591, 0.1579, -0.648, 0.7461, 0.1534, -0.7353, 0.6424, 0.216, -0.8037, -0.3821, 0.456, -0.6315, -0.7545, 0.1789, 0.6884, -0.7157, 0.1177, 0.8198, -0.3888, 0.4204, 0.7353, 0.6591, 0.1579, 0.6579, 0.7483, 0.08526, -0.6315, -0.7545, 0.1789, -0.8037, -0.3821, 0.456, 0.8198, -0.3888, 0.4204, 0.6884, -0.7157, 0.1177, -0.5885, 0.6515, -0.4787, -0.7159, -0.2409, 0.6553, -0.8037, -0.3821, 0.456, 0.7353, 0.6591, 0.1579, 0.5693, 0.6608, -0.4891, -0.5885, 0.6515, -0.4787, -0.7353, 0.6424, 0.216, -0.7353, 0.6424, 0.216, -0.5885, 0.6515, -0.4787, -0.8037, -0.3821, 0.456, 0.7478, -0.2177, 0.6272, 0.5967, -0.6462, 0.4757, 0.5796, -0.5759, -0.5766, -0.8037, -0.3821, 0.456, -0.7159, -0.2409, 0.6553, 0.7478, -0.2177, 0.6272, 0.8198, -0.3888, 0.4204, 0.5693, 0.6608, -0.4891, 0.7478, -0.2177, 0.6272, 0.5796, -0.5759, -0.5766, 0.5693, 0.6608, -0.4891, 0.5796, -0.5759, -0.5766, -0.577, -0.5798, -0.5753, -0.5885, 0.6515, -0.4787, -0.5951, -0.6472, 0.4765, -0.577, -0.5798, -0.5753, 0.5796, -0.5759, -0.5766, 0.5967, -0.6462, 0.4757, -0.7159, -0.2409, 0.6553, -0.5951, -0.6472, 0.4765, 0.5967, -0.6462, 0.4757, 0.7478, -0.2177, 0.6272, -0.577, -0.5798, -0.5753, -0.5951, -0.6472, 0.4765, -0.7159, -0.2409, 0.6553, -0.8263, -0.5496, -0.1233, -0.649, -0.4411, -0.6198, -0.01925, -0.7751, -0.6316, -0.03868, -0.9955, -0.0862, 0.829, 0.5507, -0.09743, 0.647, 0.411, -0.6422, 0.00184, 0.7839, -0.6208, -0.03162, 0.9952, -0.09272, -0.6739, 0.3906, -0.6272, 0.00184, 0.7839, -0.6208, -0.01925, -0.7751, -0.6316, -0.649, -0.4411, -0.6198, 0.772, 0.6258, 0.1115, 0.829, 0.5507, -0.09743, -0.03162, 0.9952, -0.09272, -0.09946, 0.9829, 0.1551, -0.8413, -0.54, 0.02402, -0.8263, -0.5496, -0.1233, -0.03868, -0.9955, -0.0862, -0.103, -0.9932, -0.05514, -0.103, -0.9932, -0.05514, -0.03868, -0.9955, -0.0862, 0.8226, -0.5592, -0.1032, 0.807, -0.5896, -0.03201, 0.807, -0.5896, -0.03201, 0.8226, -0.5592, -0.1032, 0.829, 0.5507, -0.09743, 0.772, 0.6258, 0.1115, -0.8414, 0.5266, 0.1216, -0.857, 0.4991, -0.1279, -0.8263, -0.5496, -0.1233, -0.8413, -0.54, 0.02402, -0.09946, 0.9829, 0.1551, -0.03162, 0.9952, -0.09272, -0.857, 0.4991, -0.1279, -0.8414, 0.5266, 0.1216, 0.5691, 0.3858, 0.7261, -0.09946, 0.9829, 0.1551, -0.4607, 0.3629, 0.81, -0.8413, -0.54, 0.02402, -0.103, -0.9932, -0.05514, -0.4517, -0.5878, 0.6712, 0.5691, 0.3858, 0.7261, -0.4607, 0.3629, 0.81, -0.4517, -0.5878, 0.6712, 0.5591, -0.6089, 0.5628, 0.772, 0.6258, 0.1115, -0.09946, 0.9829, 0.1551, 0.5691, 0.3858, 0.7261, -0.4517, -0.5878, 0.6712, -0.103, -0.9932, -0.05514, 0.5591, -0.6089, 0.5628, -0.577, -0.5798, -0.5753, -0.7159, -0.2409, 0.6553, -0.5885, 0.6515, -0.4787, 0.8198, -0.3888, 0.4204, 0.7478, -0.2177, 0.6272, 0.5693, 0.6608, -0.4891, -0.1671, 0.7879, -0.5927, -0.1591, 0.7784, 0.6073, 0.0308, 0.7094, 0.7041, 0.004805, 0.7267, -0.6869, -0.03309, -0.00216, 0.9995, -0.1828, -0.8161, 0.5483, 0.03144, -0.7176, 0.6957, -0.04145, -0.002262, -0.9991, -0.1671, 0.7879, -0.5927, 0.004805, 0.7267, -0.6869, -0.1828, -0.8161, 0.5483, -0.1788, -0.7453, -0.6423, -0.00404, -0.7193, -0.6946, 0.03144, -0.7176, 0.6957, -0.6016, -0.5203, 0.606, -0.6825, -0.5253, -0.5082, -0.1606, -0.6765, -0.7188, -0.03087, -0.7676, 0.6402, -0.1591, 0.7784, 0.6073, -0.03309, -0.00216, 0.9995, 0.0308, 0.7094, 0.7041, -0.6825, -0.5253, -0.5082, -0.7166, 0.5247, -0.4596, -0.01466, 0.6948, -0.719, -0.1606, -0.6765, -0.7188, -0.7166, 0.5247, -0.4596, -0.6511, 0.4844, 0.5843, 0.1301, 0.7336, 0.667, -0.01466, 0.6948, -0.719, -0.03087, -0.7676, 0.6402, -0.1606, -0.6765, -0.7188, -0.2028, -0.5734, -0.7937, -0.1901, -0.6644, 0.7228, -0.01466, 0.6948, -0.719, -0.11, 0.6167, -0.7795, -0.0873, -0.01869, -0.996, -0.03087, -0.7676, 0.6402, -0.1901, -0.6644, 0.7228, -0.05096, 0.01477, 0.9986, -0.01466, 0.6948, -0.719, 0.1301, 0.7336, 0.667, -0.114, 0.5878, 0.8009, -0.11, 0.6167, -0.7795, -0.1901, -0.6644, 0.7228, -0.2028, -0.5734, -0.7937, -0.1788, -0.7453, -0.6423, -0.1828, -0.8161, 0.5483, -0.0873, -0.01869, -0.996, -0.11, 0.6167, -0.7795, -0.1671, 0.7879, -0.5927, -0.04145, -0.002262, -0.9991, -0.05096, 0.01477, 0.9986, -0.1901, -0.6644, 0.7228, -0.1828, -0.8161, 0.5483, -0.03309, -0.00216, 0.9995, -0.11, 0.6167, -0.7795, -0.114, 0.5878, 0.8009, -0.1591, 0.7784, 0.6073, -0.1671, 0.7879, -0.5927, -0.00404, -0.7193, -0.6946, -0.04145, -0.002262, -0.9991, 0.004805, 0.7267, -0.6869, 0.0308, 0.7094, 0.7041, 0.03144, -0.7176, 0.6957, -0.04632, -0.6989, 0.7138, -0.04623, 0.6993, 0.7134, 0.03144, -0.7176, 0.6957, -0.00404, -0.7193, -0.6946, 0.1365, -0.673, -0.727, -0.04632, -0.6989, 0.7138, 0.004805, 0.7267, -0.6869, 0.0308, 0.7094, 0.7041, -0.04623, 0.6993, 0.7134, 0.1365, 0.6725, -0.7274, 0.1365, 0.6725, -0.7274, -0.04623, 0.6993, 0.7134, 0.6325, 0.5627, 0.5322, 0.6831, 0.5982, -0.419, -0.00404, -0.7193, -0.6946, 0.004805, 0.7267, -0.6869, 0.1365, 0.6725, -0.7274, 0.1365, -0.673, -0.727, 0.6831, 0.5982, -0.419, 0.6325, 0.5627, 0.5322, 0.6325, -0.5627, 0.5322, 0.6831, -0.5982, -0.419, -0.04623, 0.6993, 0.7134, -0.04632, -0.6989, 0.7138, 0.6325, -0.5627, 0.5322, 0.6325, 0.5627, 0.5322, -0.04632, -0.6989, 0.7138, 0.1365, -0.673, -0.727, 0.6831, -0.5982, -0.419, 0.6325, -0.5627, 0.5322, 0.1301, 0.7336, 0.667, -0.03087, -0.7676, 0.6402, -0.05096, 0.01477, 0.9986, -0.114, 0.5878, 0.8009, -0.05096, 0.01477, 0.9986, -0.03309, -0.00216, 0.9995, -0.1591, 0.7784, 0.6073, -0.2028, -0.5734, -0.7937, -0.0873, -0.01869, -0.996, -0.04145, -0.002262, -0.9991, -0.1788, -0.7453, -0.6423, 0.1365, -0.673, -0.727, 0.1365, 0.6725, -0.7274, 0.6831, 0.5982, -0.419, 0.6831, -0.5982, -0.419, -0.1788, -0.7453, -0.6423, -0.04145, -0.002262, -0.9991, -0.00404, -0.7193, -0.6946, 0.0308, 0.7094, 0.7041, -0.03309, -0.00216, 0.9995, 0.03144, -0.7176, 0.6957, -0.114, 0.5878, 0.8009, 0.1301, 0.7336, 0.667, -0.05096, 0.01477, 0.9986, -0.1606, -0.6765, -0.7188, -0.01466, 0.6948, -0.719, -0.0873, -0.01869, -0.996, -0.2028, -0.5734, -0.7937, -0.1606, -0.6765, -0.7188, -0.0873, -0.01869, -0.996, -0.6511, 0.4844, 0.5843, -0.6016, -0.5203, 0.606, -0.03087, -0.7676, 0.6402, 0.1301, 0.7336, 0.667, -0.7166, 0.5247, -0.4596, -0.6825, -0.5253, -0.5082, -0.6016, -0.5203, 0.606, -0.6511, 0.4844, 0.5843, 0.1671, 0.7879, -0.5927, -0.004806, 0.7267, -0.6869, -0.0308, 0.7094, 0.7041, 0.1591, 0.7784, 0.6073, 0.03309, -0.00216, 0.9994, -0.03144, -0.7176, 0.6957, 0.1828, -0.8161, 0.5483, 0.04145, -0.002262, -0.9991, -0.004806, 0.7267, -0.6869, 0.1671, 0.7879, -0.5927, 0.1828, -0.8161, 0.5483, -0.03144, -0.7176, 0.6957, 0.00404, -0.7193, -0.6946, 0.1788, -0.7453, -0.6423, 0.5953, -0.5352, 0.5993, 0.01448, -0.7643, 0.6447, 0.1385, -0.6791, -0.7208, 0.6606, -0.5381, -0.5235, 0.1591, 0.7784, 0.6073, -0.0308, 0.7094, 0.7041, 0.03309, -0.00216, 0.9994, 0.6606, -0.5381, -0.5235, 0.1385, -0.6791, -0.7208, -0.002521, 0.697, -0.717, 0.7066, 0.5257, -0.4737, 0.7066, 0.5257, -0.4737, -0.002521, 0.697, -0.717, -0.1307, 0.7316, 0.6691, 0.651, 0.488, 0.5815, 0.01448, -0.7643, 0.6447, 0.1901, -0.6644, 0.7228, 0.2028, -0.5734, -0.7937, 0.1385, -0.6791, -0.7208, -0.002521, 0.697, -0.717, 0.0873, -0.01869, -0.996, 0.11, 0.6167, -0.7795, 0.01448, -0.7643, 0.6447, 0.05097, 0.01477, 0.9986, 0.1901, -0.6644, 0.7228, -0.002521, 0.697, -0.717, 0.11, 0.6167, -0.7795, 0.114, 0.5878, 0.8009, -0.1307, 0.7316, 0.6691, 0.1901, -0.6644, 0.7228, 0.1828, -0.8161, 0.5483, 0.1788, -0.7453, -0.6423, 0.2028, -0.5734, -0.7937, 0.0873, -0.01869, -0.996, 0.04145, -0.002262, -0.9991, 0.1671, 0.7879, -0.5927, 0.11, 0.6167, -0.7795, 0.05097, 0.01477, 0.9986, 0.03309, -0.00216, 0.9994, 0.1828, -0.8161, 0.5483, 0.1901, -0.6644, 0.7228, 0.11, 0.6167, -0.7795, 0.1671, 0.7879, -0.5927, 0.1591, 0.7784, 0.6073, 0.114, 0.5878, 0.8009, 0.00404, -0.7193, -0.6946, -0.004806, 0.7267, -0.6869, 0.04145, -0.002262, -0.9991, -0.0308, 0.7094, 0.7041, 0.04623, 0.6993, 0.7134, 0.04632, -0.6989, 0.7138, -0.03144, -0.7176, 0.6957, -0.03144, -0.7176, 0.6957, 0.04632, -0.6989, 0.7138, -0.1365, -0.673, -0.727, 0.00404, -0.7193, -0.6946, -0.004806, 0.7267, -0.6869, -0.1365, 0.6725, -0.7274, 0.04623, 0.6993, 0.7134, -0.0308, 0.7094, 0.7041, -0.1365, 0.6725, -0.7274, -0.6831, 0.5982, -0.419, -0.6325, 0.5627, 0.5322, 0.04623, 0.6993, 0.7134, 0.00404, -0.7193, -0.6946, -0.1365, -0.673, -0.727, -0.1365, 0.6725, -0.7274, -0.004806, 0.7267, -0.6869, -0.6831, 0.5982, -0.419, -0.6831, -0.5982, -0.419, -0.6325, -0.5627, 0.5322, -0.6325, 0.5627, 0.5322, 0.04623, 0.6993, 0.7134, -0.6325, 0.5627, 0.5322, -0.6325, -0.5627, 0.5322, 0.04632, -0.6989, 0.7138, 0.04632, -0.6989, 0.7138, -0.6325, -0.5627, 0.5322, -0.6831, -0.5982, -0.419, -0.1365, -0.673, -0.727, -0.1307, 0.7316, 0.6691, 0.05097, 0.01477, 0.9986, 0.01448, -0.7643, 0.6447, 0.114, 0.5878, 0.8009, 0.1591, 0.7784, 0.6073, 0.03309, -0.00216, 0.9994, 0.05097, 0.01477, 0.9986, 0.2028, -0.5734, -0.7937, 0.1788, -0.7453, -0.6423, 0.04145, -0.002262, -0.9991, 0.0873, -0.01869, -0.996, -0.1365, -0.673, -0.727, -0.6831, -0.5982, -0.419, -0.6831, 0.5982, -0.419, -0.1365, 0.6725, -0.7274, 0.1788, -0.7453, -0.6423, 0.00404, -0.7193, -0.6946, 0.04145, -0.002262, -0.9991, -0.0308, 0.7094, 0.7041, -0.03144, -0.7176, 0.6957, 0.03309, -0.00216, 0.9994, 0.114, 0.5878, 0.8009, 0.05097, 0.01477, 0.9986, -0.1307, 0.7316, 0.6691, 0.1385, -0.6791, -0.7208, 0.0873, -0.01869, -0.996, -0.002521, 0.697, -0.717, 0.2028, -0.5734, -0.7937, 0.0873, -0.01869, -0.996, 0.1385, -0.6791, -0.7208, 0.651, 0.488, 0.5815, -0.1307, 0.7316, 0.6691, 0.01448, -0.7643, 0.6447, 0.5953, -0.5352, 0.5993, 0.7066, 0.5257, -0.4737, 0.651, 0.488, 0.5815, 0.5953, -0.5352, 0.5993, 0.6606, -0.5381, -0.5235, 0.6549, 0.6726, 0.3445, 0.6206, -0.7807, 0.07309, 0.7024, -0.7046, 0.1011, 0.74, 0.5784, 0.3434, 0.6206, -0.7807, 0.07309, 0.0, -0.9948, -0.1023, 0.0, -0.9948, -0.1023, 0.7024, -0.7046, 0.1011, 0.0, 0.9697, 0.2444, 0.6549, 0.6726, 0.3445, 0.74, 0.5784, 0.3434, 0.0, 0.9697, 0.2444, -0.6549, 0.6726, 0.3445, -0.74, 0.5784, 0.3434, -0.7024, -0.7046, 0.1011, -0.6206, -0.7807, 0.07309, -0.6206, -0.7807, 0.07309, -0.7024, -0.7046, 0.1011, 0.0, -0.9948, -0.1023, 0.0, -0.9948, -0.1023, 0.0, 0.9697, 0.2444, 0.0, 0.9697, 0.2444, -0.74, 0.5784, 0.3434, -0.6549, 0.6726, 0.3445, -0.7934, -0.5807, -0.1827, -0.9625, -0.204, -0.1789, -0.7414, -0.6564, -0.1395, 0.1775, -0.9837, 0.02883, 0.3238, -0.946, -0.01507, 0.4832, -0.454, 0.7486, 0.2241, -0.7002, 0.6779, 0.4832, -0.454, 0.7486, 0.3238, -0.946, -0.01507, 0.8232, -0.5545, -0.1221, -0.9625, -0.204, -0.1789, -0.8029, -0.07964, -0.5908, -0.771, 0.07115, -0.6328, 0.0003427, 0.9998, -0.01984, 0.02137, 0.685, 0.7282, 0.6377, 0.5912, 0.4938, 0.6262, 0.7772, 0.06117, 0.6262, 0.7772, 0.06117, 0.6377, 0.5912, 0.4938, 0.749, 0.05507, 0.6602, 0.8509, 0.5221, -0.05796, 0.6377, 0.5912, 0.4938, 0.02137, 0.685, 0.7282, 0.02207, -0.02331, 0.9995, 0.749, 0.05507, 0.6602, 0.749, 0.05507, 0.6602, 0.02207, -0.02331, 0.9995, 0.2241, -0.7002, 0.6779, 0.4832, -0.454, 0.7486, 0.3072, 0.9432, -0.1262, 0.0003427, 0.9998, -0.01984, 0.6262, 0.7772, 0.06117, 0.8664, 0.4989, -0.02231, 0.0003427, 0.9998, -0.01984, -0.6218, 0.7819, 0.04545, -0.6222, 0.6182, 0.4803, 0.02137, 0.685, 0.7282, -0.9992, 0.03486, -0.0187, -0.836, -0.07154, 0.544, -0.7617, -0.01108, 0.6478, -0.6218, 0.7819, 0.04545, -0.9992, 0.03486, -0.0187, -0.7617, -0.01108, 0.6478, -0.6222, 0.6182, 0.4803, -0.6222, 0.6182, 0.4803, -0.7617, -0.01108, 0.6478, 0.02207, -0.02331, 0.9995, 0.02137, 0.685, 0.7282, -0.7617, -0.01108, 0.6478, -0.836, -0.07154, 0.544, 0.2241, -0.7002, 0.6779, 0.02207, -0.02331, 0.9995, -0.8667, 0.4983, -0.02338, -0.9992, 0.03486, -0.0187, -0.6218, 0.7819, 0.04545, 0.3072, 0.9432, -0.1262, -0.8667, 0.4983, -0.02338, -0.6218, 0.7819, 0.04545, 0.0003427, 0.9998, -0.01984, 0.4832, -0.454, 0.7486, 0.8509, 0.5221, -0.05796, 0.749, 0.05507, 0.6602, 0.8509, 0.5221, -0.05796, 0.8664, 0.4989, -0.02231, 0.6262, 0.7772, 0.06117, -0.7934, -0.5807, -0.1827, 0.1775, -0.9837, 0.02883, -0.8094, 0.2187, 0.545, 0.2241, -0.7002, 0.6779, -0.836, -0.07154, 0.544, -0.8094, 0.2187, 0.545, 0.1775, -0.9837, 0.02883, 0.2241, -0.7002, 0.6779, -0.8094, 0.2187, 0.545, 0.1034, 0.4377, -0.8932, 0.3072, 0.9432, -0.1262, 0.1727, -0.3663, -0.9143, 0.8509, 0.5221, -0.05796, 0.4832, -0.454, 0.7486, 0.8232, -0.5545, -0.1221, 0.3238, -0.946, -0.01507, 0.7982, -0.2357, -0.5544, 0.8232, -0.5545, -0.1221, 0.7982, -0.2357, -0.5544, 0.8509, 0.5221, -0.05796, 0.8232, -0.5545, -0.1221, 0.1034, 0.4377, -0.8932, -0.8029, -0.07964, -0.5908, -0.4822, -0.2728, -0.8325, 0.3072, 0.9432, -0.1262, 0.8664, 0.4989, -0.02231, 0.1727, -0.3663, -0.9143, 0.7962, -0.1208, -0.5929, 0.1034, 0.4377, -0.8932, 0.1727, -0.3663, -0.9143, 0.3072, 0.9432, -0.1262, 0.1034, 0.4377, -0.8932, -0.4822, -0.2728, -0.8325, -0.8667, 0.4983, -0.02338, 0.3072, 0.9432, -0.1262, -0.4822, -0.2728, -0.8325, 1.284e-07, -0.9513, -0.3084, 0.7414, -0.6564, -0.1395, 1.928e-07, -0.9995, 0.03271, -0.7414, -0.6564, -0.1395, 1.284e-07, -0.9513, -0.3084, 1.928e-07, -0.9995, 0.03271])] * 3)])
arm_armature = bpy.data.armatures.new('Armature')  # bones are not reproduced

# ---- objects
ob_body = bpy.data.objects.new('Body', me_cube_010)
ob_vroidbase_vrm = bpy.data.objects.new('vroidBase.vrm', None)
ob_armature = bpy.data.objects.new('Armature', arm_armature)

# ---- transforms, parenting, visibility, modifiers, constraints
ob_body.parent = ob_armature
ob_body.matrix_parent_inverse = Matrix(((-1.0, -3.258e-07, 0.0, -0.0), (3.258e-07, -1.0, -0.0, 0.0), (0.0, -0.0, 1.0, -0.0), (-0.0, 0.0, -0.0, 1.0)))
ob_body.location = (0.0, 0.0, 0.0)
ob_body.color = (0.8, 0.8, 0.8, 1.0)
ob_body.use_mesh_mirror_x = True
_vg = ob_body.vertex_groups.new(name='Root')
_vg = ob_body.vertex_groups.new(name='J_Bip_C_Hips')
for _i, _w in zip([40, 41, 42, 43, 44, 45, 46, 47, 48, 49, 50, 51, 52, 53, 54, 55, 56, 57, 58, 59, 60, 61, 62, 63, 64, 65, 66, 67, 68, 69, 70, 71, 72, 73, 74, 75, 76, 77, 78, 79, 80, 81, 82, 83, 84, 85, 86, 87, 88], [0.3784, 0.0, 0.209, 0.0, 0.21, 0.0, 0.3796, 0.0, 0.0, 0.0, 0.0, 0.0, 0.943, 0.8831, 0.9991, 0.9921, 0.8807, 0.8074, 0.7018, 0.7107, 0.2849, 0.0, 0.0, 0.0, 0.9161, 0.7584, 0.3809, 0.0, 0.2109, 0.0, 0.0, 0.0, 0.9438, 0.8843, 0.8091, 0.7043, 0.2878, 0.0, 0.0, 0.9175, 0.7611, 0.04859, 0.1307, 0.1314, 0.04906, 0.08499, 0.04955, 0.1322, 0.08663]): _vg.add([_i], _w, 'REPLACE')
_vg = ob_body.vertex_groups.new(name='J_Bip_C_Spine')
for _i, _w in zip([40, 41, 42, 43, 44, 45, 46, 47, 48, 49, 50, 51, 52, 53, 54, 55, 56, 57, 58, 59, 60, 61, 62, 63, 64, 65, 66, 67, 68, 69, 70, 71, 72, 73, 74, 75, 76, 77, 78, 79, 80, 81, 82, 83, 84, 85, 86, 87, 88], [0.501, 0.02318, 0.5319, 0.007336, 0.5353, 0.002812, 0.5042, 0.01221, 0.06977, 0.1168, 0.1183, 0.07118, 0.06254, 0.1224, 0.001243, 0.009829, 0.1271, 0.1947, 0.2879, 0.2841, 0.5287, 0.009233, 0.003829, 0.09416, 0.08925, 0.238, 0.5073, 0.02258, 0.5386, 0.007005, 0.07259, 0.1198, 0.0644, 0.1255, 0.1986, 0.2936, 0.537, 0.008916, 0.09786, 0.09219, 0.2442, 0.3929, 0.4995, 0.5033, 0.3969, 0.4523, 0.4009, 0.5071, 0.4626]): _vg.add([_i], _w, 'REPLACE')
_vg = ob_body.vertex_groups.new(name='J_Bip_C_Chest')
for _i, _w in zip([40, 41, 42, 43, 44, 45, 46, 47, 48, 49, 50, 51, 52, 53, 56, 57, 58, 59, 60, 61, 62, 63, 64, 65, 66, 67, 68, 69, 70, 71, 72, 73, 74, 75, 76, 77, 78, 79, 80, 81, 82, 83, 84, 85, 86, 87, 88], [0.2176, 0.01259, 0.3965, 0.001707, 0.3997, 0.0001084, 0.2202, 0.003954, 0.06146, 0.1193, 0.1178, 0.06009, 0.0, 0.001753, 0.002174, 0.01374, 0.04634, 0.04473, 0.3036, 0.00268, 0.0003054, 0.092, 0.0001402, 0.02674, 0.2229, 0.01024, 0.4029, 0.001171, 0.05885, 0.1164, 0.0, 0.002049, 0.01481, 0.0488, 0.3121, 0.001913, 0.0884, 0.0002202, 0.02895, 0.467, 0.4844, 0.486, 0.4651, 0.4995, 0.4631, 0.4875, 0.4991]): _vg.add([_i], _w, 'REPLACE')
_vg = ob_body.vertex_groups.new(name='J_Bip_C_UpperChest')
for _i, _w in zip([40, 41, 42, 43, 44, 45, 46, 47, 48, 49, 50, 51, 52, 53, 56, 57, 58, 59, 60, 61, 62, 63, 64, 65, 66, 67, 68, 69, 70, 71, 72, 73, 74, 75, 76, 77, 78, 79, 80, 81, 82, 83, 84, 85, 86, 87, 88], [0.1058, 0.9761, 0.1857, 0.9944, 0.1841, 0.9986, 0.1048, 0.9893, 0.9145, 0.8476, 0.8459, 0.913, 0.0007901, 0.005142, 0.005291, 0.01448, 0.03164, 0.0298, 0.1421, 0.9924, 0.9977, 0.8802, 0.002332, 0.02206, 0.1039, 0.9773, 0.1826, 0.9949, 0.9115, 0.8442, 0.0007155, 0.004846, 0.01392, 0.03061, 0.1391, 0.9929, 0.8763, 0.00212, 0.02108, 0.4217, 0.2596, 0.2574, 0.4182, 0.3327, 0.4148, 0.2552, 0.3254]): _vg.add([_i], _w, 'REPLACE')
_vg = ob_body.vertex_groups.new(name='J_Bip_C_Neck')
for _i, _w in zip([294, 295, 296, 297, 298, 299, 300, 301, 302, 303, 304, 305], [1.0, 0.9987, 1.0, 0.9987, 0.9461, 0.972, 0.9715, 0.9454, 1.0, 0.9987, 0.9446, 0.971]): _vg.add([_i], _w, 'REPLACE')
_vg = ob_body.vertex_groups.new(name='J_Bip_C_Head')
for _i, _w in zip([133, 134, 135, 136, 137, 138, 139, 140, 141, 142, 143, 144, 145, 146, 147, 148, 149, 150, 151, 152, 153, 306, 307, 308, 309, 310, 311, 312, 313, 314, 315, 316, 317, 318, 319, 320, 321, 322, 323, 324, 325, 326, 327], [0.9347, 0.9996, 0.9765, 0.9588, 0.9768, 0.9288, 0.9999, 0.9593, 0.9904, 0.9934, 0.9906, 0.9355, 0.9996, 0.9771, 0.9598, 0.9908, 0.9937, 0.9625, 0.9237, 0.927, 0.9291, 0.9968, 1.0, 0.9997, 0.9967, 0.9934, 1.0, 0.9996, 1.0, 0.9999, 0.9765, 0.9768, 0.9969, 0.9998, 0.9996, 1.0, 0.9937, 0.9771, 0.9996, 0.9996, 0.9768, 0.9768, 0.9503]): _vg.add([_i], _w, 'REPLACE')
_vg = ob_body.vertex_groups.new(name='J_Adj_L_FaceEye')
_vg = ob_body.vertex_groups.new(name='J_Adj_R_FaceEye')
_vg = ob_body.vertex_groups.new(name='J_Bip_L_Shoulder')
_vg = ob_body.vertex_groups.new(name='J_Bip_L_UpperArm')
for _i, _w in zip([0, 1, 2, 3, 4, 5, 6, 7, 8, 9, 10, 11, 12, 13, 14, 15, 16, 17, 18, 19], [0.9957, 1.0, 0.9951, 1.0, 0.9945, 0.9999, 0.9938, 0.9999, 0.967, 0.9671, 0.9678, 0.9678, 0.9991, 0.9993, 0.999, 0.9987, 0.979, 0.9752, 0.9797, 0.9831]): _vg.add([_i], _w, 'REPLACE')
_vg = ob_body.vertex_groups.new(name='J_Bip_L_LowerArm')
for _i, _w in zip([230, 231, 232, 233, 234, 235, 236, 237, 238, 239, 240, 241, 242, 243, 244, 245, 246, 247, 248, 249, 250, 251, 252, 253, 254, 255, 256, 257, 258, 259, 260, 261], [1.0, 1.0, 1.0, 1.0, 0.9932, 0.9953, 0.9934, 0.9954, 1.0, 1.0, 1.0, 1.0, 1.0, 1.0, 1.0, 1.0, 1.0, 1.0, 1.0, 1.0, 0.0, 0.0, 0.0, 0.0, 0.0, 0.0, 0.0, 0.0, 1.0, 1.0, 1.0, 1.0]): _vg.add([_i], _w, 'REPLACE')
_vg = ob_body.vertex_groups.new(name='J_Bip_L_Hand')
for _i, _w in zip([234, 235, 236, 237, 250, 251, 252, 253, 254, 255, 256, 257], [0.9874, 0.9841, 0.9872, 0.984, 1.0, 1.0, 1.0, 1.0, 1.0, 1.0, 1.0, 1.0]): _vg.add([_i], _w, 'REPLACE')
_vg = ob_body.vertex_groups.new(name='J_Bip_R_Shoulder')
_vg = ob_body.vertex_groups.new(name='J_Bip_R_UpperArm')
for _i, _w in zip([20, 21, 22, 23, 24, 25, 26, 27, 28, 29, 30, 31, 32, 33, 34, 35, 36, 37, 38, 39], [0.9976, 0.9601, 0.9981, 0.9601, 0.9988, 0.9727, 0.9991, 0.9727, 1.0, 1.0, 1.0, 1.0, 0.988, 0.9861, 0.9907, 0.9922, 1.0, 1.0, 1.0, 1.0]): _vg.add([_i], _w, 'REPLACE')
_vg = ob_body.vertex_groups.new(name='J_Bip_R_LowerArm')
for _i, _w in zip([262, 263, 264, 265, 266, 267, 268, 269, 270, 271, 272, 273, 274, 275, 276, 277, 278, 279, 280, 281, 282, 283, 284, 285, 286, 287, 288, 289, 290, 291, 292, 293], [1.0, 1.0, 1.0, 1.0, 0.9767, 0.9916, 0.9803, 0.9932, 1.0, 1.0, 1.0, 1.0, 1.0, 1.0, 1.0, 1.0, 1.0, 1.0, 1.0, 1.0, 0.0, 0.0, 0.0, 0.0, 0.0, 0.0, 0.0, 0.0, 1.0, 1.0, 1.0, 1.0]): _vg.add([_i], _w, 'REPLACE')
_vg = ob_body.vertex_groups.new(name='J_Bip_R_Hand')
_vg.add([266, 267, 268, 269, 282, 283, 284, 285, 286, 287, 288, 289], 1.0, 'REPLACE')
_vg = ob_body.vertex_groups.new(name='J_Bip_L_UpperLeg')
for _i, _w in zip([89, 90, 91, 92, 93, 94, 95, 96, 97, 98, 99, 100, 101, 102, 103, 104, 105, 106, 107, 108, 109, 110], [0.9967, 0.9967, 0.9958, 0.996, 0.9778, 0.9756, 0.9754, 0.9722, 0.9054, 0.9128, 0.9084, 0.9159, 0.9755, 0.9724, 0.9059, 0.9133, 0.995, 0.9938, 0.9951, 0.9938, 0.9944, 0.9943]): _vg.add([_i], _w, 'REPLACE')
_vg = ob_body.vertex_groups.new(name='J_Bip_L_LowerLeg')
for _i, _w in zip([154, 155, 156, 157, 158, 159, 160, 161, 162, 163, 164, 165, 182, 183, 184, 185, 186, 187, 188, 189, 190, 191], [0.9997, 0.9998, 0.9997, 0.9998, 0.9965, 0.9967, 0.9967, 0.9969, 0.9025, 0.9025, 0.9014, 0.9015, 0.9967, 0.9968, 0.902, 0.902, 0.9528, 0.9525, 0.9522, 0.9519, 0.9522, 0.9524]): _vg.add([_i], _w, 'REPLACE')
_vg = ob_body.vertex_groups.new(name='J_Bip_L_Foot')
for _i, _w in zip([166, 167, 168, 169, 170, 171, 172, 173, 174, 175, 176, 177, 178, 179, 180, 181], [0.9636, 0.9636, 0.9706, 0.9705, 0.9156, 0.9291, 0.9485, 0.9582, 0.9156, 0.9302, 0.9352, 0.948, 0.9879, 0.9899, 0.988, 0.9901]): _vg.add([_i], _w, 'REPLACE')
_vg = ob_body.vertex_groups.new(name='J_Bip_L_ToeBase')
_vg = ob_body.vertex_groups.new(name='J_Bip_L_ToeBase_end')
_vg = ob_body.vertex_groups.new(name='J_Bip_R_UpperLeg')
for _i, _w in zip([111, 112, 113, 114, 115, 116, 117, 118, 119, 120, 121, 122, 123, 124, 125, 126, 127, 128, 129, 130, 131, 132], [1.0, 1.0, 1.0, 1.0, 0.9997, 0.9996, 0.999, 0.9985, 0.9552, 0.9648, 0.9476, 0.9584, 0.9995, 0.9992, 0.9516, 0.9618, 1.0, 1.0, 1.0, 1.0, 1.0, 1.0]): _vg.add([_i], _w, 'REPLACE')
_vg = ob_body.vertex_groups.new(name='J_Bip_R_LowerLeg')
for _i, _w in zip([192, 193, 194, 195, 196, 197, 198, 199, 200, 201, 202, 203, 220, 221, 222, 223, 224, 225, 226, 227, 228, 229], [0.9958, 0.9966, 0.9946, 0.9955, 0.9823, 0.9829, 0.9798, 0.9805, 0.7728, 0.7726, 0.7784, 0.7782, 0.9819, 0.9821, 0.7754, 0.7755, 0.8735, 0.8727, 0.8785, 0.8778, 0.8756, 0.8762]): _vg.add([_i], _w, 'REPLACE')
_vg = ob_body.vertex_groups.new(name='J_Bip_R_Foot')
for _i, _w in zip([204, 205, 206, 207, 208, 209, 210, 211, 212, 213, 214, 215, 216, 217, 218, 219], [0.9834, 0.9834, 0.9819, 0.9819, 0.9482, 0.9446, 0.9738, 0.9702, 0.9482, 0.9443, 0.964, 0.9609, 0.9965, 0.9962, 0.9965, 0.9961]): _vg.add([_i], _w, 'REPLACE')
_vg = ob_body.vertex_groups.new(name='J_Bip_R_ToeBase')
_vg = ob_body.vertex_groups.new(name='J_Bip_R_ToeBase_end')
_m = ob_body.modifiers.new('Armature', 'ARMATURE')
_m.object = ob_armature
ob_vroidbase_vrm.location = (0.0, 0.0, 0.0)
ob_vroidbase_vrm.empty_image_offset = (0.0, 0.0)
ob_vroidbase_vrm.lineart.crease_threshold = 0.0
ob_armature.parent = ob_vroidbase_vrm
ob_armature.location = (0.0, 0.0, 0.0)
ob_armature.rotation_euler = (0.0, 0.0, 3.142)
ob_armature.show_in_front = True
ob_armature.lineart.crease_threshold = 0.0

# ---- collection membership
scene.collection.objects.link(ob_body)
col_collection_1.objects.link(ob_vroidbase_vrm)
col_collection_1.objects.link(ob_armature)

# ---- scene / render settings (as saved in the file)
scene.frame_start = 1; scene.frame_end = 250; scene.frame_set(124)
scene.render.engine = 'CYCLES'
scene.render.resolution_percentage = 50
scene.render.dither_intensity = 0.0
scene.cycles.use_denoising = False
scene.cycles.samples = 128
scene.cycles.sampling_pattern = 'TABULATED_SOBOL'
scene.cycles.use_adaptive_sampling = False
scene.cycles.use_light_tree = False
scene.cycles.blur_glossy = 0.0
scene.cycles.sample_clamp_indirect = 0.0
scene.view_settings.view_transform = 'Standard'
bpy.context.view_layer.update()

# ---- added for rendering (the .blend has no active camera and no usable light): camera, sun
cam_auto = bpy.data.cameras.new('AutoCamera')
cam_auto.lens = 50.0
cam_auto.sensor_width = 36.0
cam_auto.clip_end = 1000.0
ob_auto_camera = bpy.data.objects.new('AutoCamera', cam_auto)
scene.collection.objects.link(ob_auto_camera)
ob_auto_camera.location = (2.26893, -2.75874, 2.71098)
ob_auto_camera.rotation_euler = (1.09748, -7.21219e-08, 0.694738)
scene.camera = ob_auto_camera
light_auto_sun = bpy.data.lights.new('AutoSun', 'SUN')
light_auto_sun.energy = 3.0
light_auto_sun.angle = 0.0523599
ob_auto_sun = bpy.data.objects.new('AutoSun', light_auto_sun)
scene.collection.objects.link(ob_auto_sun)
ob_auto_sun.rotation_euler = (0.872665, 0.174533, 0.523599)
bpy.context.view_layer.update()
